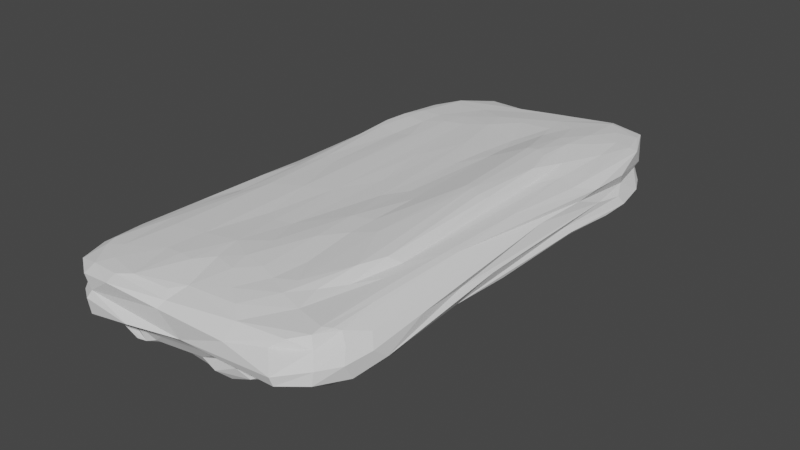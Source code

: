 # Source: CS_floorrock05.blend  (saved by Blender 2.80.75; exported with 4.5.12 LTS)
import bpy
from mathutils import Matrix  # noqa: F401  (used for matrix-valued properties, if any)

bpy.ops.wm.read_factory_settings(use_empty=True)
scene = bpy.context.scene
scene.name = 'Scene'

# ---- collections
col_collection = bpy.data.collections.new('Collection'); scene.collection.children.link(col_collection)

# ---- world
world_world = bpy.data.worlds.new('World'); scene.world = world_world
world_world.use_nodes = True; world_world.node_tree.nodes.clear()
_N = world_world.node_tree.nodes; _L = world_world.node_tree.links
n0 = _N.new('ShaderNodeOutputWorld'); n0.name = 'World Output'; n0.location = (300, 300)
n1 = _N.new('ShaderNodeBackground'); n1.name = 'Background'; n1.location = (10, 300)
n1.inputs[0].default_value = (0.05088, 0.05088, 0.05088, 1.0)
_L.new(n1.outputs[0], n0.inputs[0])
n0.is_active_output = True
world_world.color = (0.05088, 0.05088, 0.05088)
world_world.use_sun_shadow = False
world_world.sun_shadow_jitter_overblur = 0.0

# ---- meshes
me_cube_001 = bpy.data.meshes.new('Cube.001')
me_cube_001.from_pydata([(0.2903, -0.3386, 2.099), (0.4743, 0.2081, 1.681), (0.6833, -0.9169, 1.15), (0.2466, 0.8889, 1.754), (0.2885, -0.4083, 2.087), (0.4503, -0.8913, 1.813), (0.8111, -0.7096, 0.9735), (0.9431, -0.9344, 0.5998), (0.2522, -0.9104, 1.562), (0.09468, -0.8499, 1.867), (0.8528, -0.9295, 0.8006), (0.5191, -0.9491, 1.675), (0.506, -0.8623, 1.838), (0.6286, -0.8467, 1.734), (0.1336, -0.9794, 0.6949), (0.4362, -0.7095, 1.834), (0.8433, -0.9804, 0.7125), (0.2643, -0.8539, 1.718), (0.1173, -0.8848, 1.796), (0.9499, -0.5432, 0.7425), (0.7059, -0.8821, 1.525), (0.436, -0.5323, 1.746), (0.918, -0.3852, 0.9503), (0.8203, -0.3148, 1.061), (0.7357, -0.6017, 1.439), (0.7642, -0.4827, 1.063), (0.4296, -0.9505, 1.601), (0.7315, -0.2173, 1.423), (0.6975, -0.6732, 1.602), (0.3362, -0.9482, 1.404), (-0.05102, -0.9229, 1.672), (0.8934, -0.9755, 0.2401), (1.006, -0.8045, 0.2025), (-0.8137, -0.8835, 0.8872), (-0.9167, -0.7166, 1.223), (-0.2287, -0.9658, 0.7459), (-0.7131, -0.5987, 1.677), (-0.06058, -0.9439, 1.277), (-0.3319, -0.9425, 1.151), (-0.8848, -0.5901, 1.422), (-0.4549, -0.8409, 1.734), (-0.9276, -0.5773, 1.082), (-0.8526, -0.8404, 1.243), (-0.6307, -0.7933, 1.688), (-0.5466, -0.5785, 1.83), (-0.2514, -0.943, 0.9733), (-0.7585, -0.7229, 1.639), (-0.4078, -0.9009, 1.634), (-0.9283, -0.6202, 0.8905), (-0.9614, -0.7093, 0.6907), (-0.9979, 0.4684, 0.8166), (-0.3447, 0.9704, 0.8398), (-0.3085, 0.4194, 1.629), (-0.359, 0.3014, 1.636), (-0.5515, 0.9035, 1.373), (-0.5682, 0.9556, 0.8382), (-0.9381, 0.6371, 0.9931), (-0.3525, 0.9554, 1.054), (-0.5382, 0.8757, 1.483), (-0.4386, -0.5843, 2.013), (-0.4554, 0.2471, 1.547), (-0.515, 0.7726, 1.675), (-0.1081, 0.7234, 1.557), (-0.6219, 0.7662, 1.626), (-0.8745, 0.694, 1.335), (-0.4991, 0.3153, 1.513), (-0.5195, 0.5532, 1.692), (-0.5306, 0.6666, 1.71), (-0.03092, 1.005, 0.669), (0.4181, 0.4794, 1.908), (-1.011, 0.6203, 0.8342), (-0.9435, 0.2756, 0.8617), (-1.061, 0.599, 0.6342), (-0.8261, 0.2577, 1.278), (-0.6965, 0.329, 1.469), (-0.8487, 0.5253, 1.529), (-0.7719, 0.9197, 0.8192), (-0.6276, 0.4481, 1.626), (-0.9372, 0.8197, 0.6149), (-0.9466, 0.5222, 0.9118), (0.4862, 0.3377, 1.758), (-0.8921, 0.7989, 0.9021), (-0.7684, 0.7813, 1.544), (-0.4488, -0.411, 1.956), (-1.049, 0.4836, 0.6898), (-0.006289, 0.9169, 1.284), (0.85, 0.5492, 1.507), (0.2929, 0.4245, 1.925), (0.8719, 0.6477, 1.36), (0.5181, 0.6506, 2.007), (0.4278, 0.9025, 1.86), (0.3183, 0.9454, 1.648), (0.5059, 0.8422, 1.983), (0.8353, 0.3884, 1.409), (0.4344, 0.9669, 1.572), (0.701, 0.5631, 1.921), (0.154, 0.7093, 1.916), (0.6959, 0.9573, 1.075), (0.643, 0.1264, 1.437), (0.752, 0.1299, 1.408), (0.7543, -0.4263, 1.349), (0.6057, 0.8165, 2.033), (0.9001, 0.4371, 1.209), (0.7281, 0.8557, 1.846), (0.2176, 0.9654, 1.407), (-0.04042, 0.4888, 1.932), (0.4316, 0.1889, 1.739), (-0.834, 0.8953, 0.3987), (-0.2052, 0.6153, 1.596), (-0.5749, -0.3352, 1.6), (0.1377, 0.8969, 1.498), (0.12, 0.4116, 2.514), (0.6049, 0.8921, 1.929), (0.6087, 0.6055, 1.979), (0.6067, 0.7162, 2.034), (-0.49, 0.09037, 1.674), (0.6803, 0.6662, 1.996), (0.5784, 0.2286, 1.552), (0.7636, 0.6689, 1.909), (-0.01718, 0.5331, 1.814), (0.9034, 0.6886, 1.149), (0.4863, 1.017, 1.178), (0.2089, 1.021, 0.8549), (0.5381, 1.051, 0.7232), (0.8599, 0.2574, 1.25), (0.7236, 0.8146, 1.957), (-0.2482, 0.6539, 1.601), (0.4086, 0.6595, 1.999), (0.3407, 0.3299, 1.858), (-0.04746, 0.8399, 1.384), (-0.1823, 0.7419, 1.532), (-1.038, 0.5796, 0.2703), (0.6006, 0.9621, 1.458), (-0.7676, 0.6241, 1.652), (0.5491, 0.3895, 1.736), (0.8294, 0.6897, 1.689), (0.5127, 0.5355, 1.914), (0.7765, 0.5608, 1.829), (-0.01226, 0.5904, 1.759), (0.3873, 0.7376, 2.0), (-1.013, 0.2773, 0.6489), (-1.015, 0.7339, 0.6065), (0.0885, 0.9492, 1.263), (-0.5507, -0.8449, 1.613), (0.2988, -0.1567, 2.453), (0.1798, -0.3965, 2.149), (0.3817, -0.4218, 1.85), (-0.2267, -0.3025, 2.25), (-0.04323, -0.3627, 2.263), (0.6703, 0.9123, 1.672), (-0.6516, -0.384, 1.548), (0.03878, -0.2392, 2.463), (-0.04828, -0.7732, 2.027), (0.8775, 0.2152, 0.9865), (0.2335, -0.6757, 1.892), (-0.3581, -0.4953, 2.083), (0.4664, 0.02327, 1.748), (-0.8152, -0.5863, 1.559), (-0.403, -0.9262, 1.51), (-0.8883, -0.4081, 1.117), (-0.1622, -0.8304, 2.015), (-0.2072, -0.897, 1.908), (-0.6581, -0.2239, 1.455), (-0.5099, -0.08393, 1.722), (-0.2551, -0.5565, 2.116), (-0.8965, -0.7955, 0.9479), (-0.1525, 0.8019, 1.451), (-0.6777, 0.9319, 1.219), (-1.036, -0.8504, 0.546), (-0.9197, 0.713, 0.9859), (0.06777, -0.7395, 2.045), (-0.6717, -0.0564, 1.415), (0.4574, 0.3972, 1.802), (0.7398, 0.8969, 1.351), (-0.8021, -0.3073, 1.387), (0.1088, 0.5139, 1.957), (-0.8545, -0.3428, 1.308), (-0.7552, 0.9161, 0.909), (-0.2555, -0.7017, 2.077), (0.6616, -0.9367, 1.491), (0.5339, -0.7341, 1.809), (-0.7358, -0.8302, 1.435), (-0.04682, -0.8603, 1.936), (-0.5276, -0.7289, 1.796), (0.7132, -1.013, -0.1895), (0.3166, -0.7855, 1.808), (0.7452, -1.018, 0.7655), (0.7519, -0.8253, 1.098), (-0.582, -0.9453, 0.9227), (1.001, -0.7693, 0.6441), (0.5004, -0.2437, 1.703), (-0.1644, -0.948, 1.559), (0.05465, -0.527, 2.131), (0.5377, -0.891, 1.815), (0.6985, -0.9442, 1.011), (0.1792, 0.4713, 2.059), (-0.004704, -0.9938, 0.456), (0.5965, -0.4183, 1.578), (0.2654, -0.5532, 1.902), (-0.4177, 0.2029, 1.703), (-0.4853, 1.001, 0.6193), (1.018, 0.4027, 0.1806), (0.5539, 0.9457, 1.747), (-0.1299, -0.3823, 2.233), (0.7207, 0.4395, 1.676), (1.01, 0.5702, 0.698), (1.019, 0.7479, 0.114), (0.9282, -0.09775, 0.8622), (0.8342, 0.8646, 0.9933), (0.9646, -0.06715, 0.6203), (0.9623, 0.8689, 0.2031), (0.6728, 1.017, 0.7341), (0.9458, 0.579, 1.038), (1.006, -0.1169, 0.4572), (0.4287, -0.3018, 1.904), (-0.2818, 0.1993, 2.304), (1.004, 0.4329, 0.06182), (0.2561, 1.005, 0.2031), (0.2699, 0.4105, 1.979), (-0.325, 1.005, 0.003641), (1.005, -0.2589, 0.3809), (0.8062, 0.7744, 1.613), (0.9294, 0.8331, 0.6355), (-0.05176, 0.9966, -0.7645), (-0.7992, 0.9034, 0.00272), (-0.4139, 0.7432, 1.693), (1.002, 0.2133, 0.5118), (0.8436, 0.7868, 1.284), (0.29, 0.295, 2.454), (-0.2346, 0.4125, 1.741), (0.8193, 0.9363, 0.6548), (0.6749, 1.031, 0.265), (0.7847, 1.012, 0.2123), (1.036, 0.6997, 0.378), (-0.4143, -0.1788, 2.019), (0.07181, 0.7782, 1.649), (0.2216, 0.3693, 2.496), (-0.3037, 0.5019, 1.61), (-0.3033, 0.3384, 1.717), (-0.5838, -0.005109, 1.501), (0.4928, 0.7601, 2.026), (0.6888, -0.04449, 1.419), (-0.2477, -0.3496, 2.22), (0.2195, 0.1452, 2.798), (0.2607, 0.03605, 2.714), (0.2864, -0.2875, 2.152), (0.2477, 0.4962, 1.951), (-0.583, 0.1458, 1.442), (-0.144, -0.5806, 2.109), (-0.3675, -0.3792, 2.119), (0.0778, -0.6234, 2.09), (-0.2118, 0.1818, 2.519), (0.7698, 0.9829, -0.297), (0.3132, 0.09436, 2.67), (0.3334, 0.304, 1.9), (-0.04766, 0.4112, 2.392), (0.2204, 1.015, -0.2266), (0.8444, 0.01833, 1.363), (0.3374, -0.6093, 1.843), (-0.1987, 0.26, 2.502), (1.035, -0.6186, 0.6256), (0.06552, -0.4079, 2.227), (0.3879, -0.2085, 2.02), (-0.9128, -0.9231, 0.6502), (-0.1758, 0.5659, 1.615), (0.8511, -0.0687, 1.279), (-0.3756, 0.4269, 1.595), (0.5825, 1.047, -0.2238), (-0.1465, 0.3473, 2.427), (0.7699, 0.9969, -0.5935), (0.6079, 0.02096, 1.456), (0.1531, 0.3054, 2.786), (0.1726, -0.5764, 2.019), (0.4055, 0.1404, 1.942), (-0.2694, -0.4343, 2.212), (0.2145, 0.4707, 1.989), (-0.1438, 0.5334, 1.651), (0.3868, 0.07987, 2.312), (0.9438, 0.7317, 0.9011), (0.1782, 0.5288, 1.937), (-1.029, 0.2711, 0.522), (-1.003, -0.3545, 0.5258), (0.4427, -0.09818, 1.93), (0.7377, -0.3419, 1.417), (0.2866, 0.2269, 2.654), (0.3498, 0.5449, 1.997), (0.7732, 0.7787, 1.893), (0.0246, -0.4618, 2.188), (0.3892, -1.027, 0.4621), (-0.4872, -0.9035, 1.332), (0.2328, 0.2823, 2.735), (-0.1641, -0.4656, 2.231), (-0.1955, -0.1448, 2.409), (-0.6075, -0.6602, 1.77), (-0.03523, 0.3486, 2.643), (-0.8736, 0.1017, 0.9827), (0.2667, 0.1536, 2.767), (0.7845, -0.1022, 1.405), (-0.847, -0.7325, 1.401), (0.2611, -0.8055, 1.793), (-0.8211, 0.3536, 1.393), (0.4285, 0.5878, 1.97), (-0.296, -0.8436, 1.957), (-0.9011, -0.6336, 1.298), (-0.9522, -0.2986, 0.7688), (-0.2644, -0.09283, 2.378), (-0.6546, 0.1457, 1.388), (-0.4948, -0.9549, 0.8946), (0.1787, -0.5009, 2.125), (-0.3263, -0.03869, 2.292), (-0.813, 0.6984, 1.592), (0.8225, 0.6084, 1.74), (-0.7264, 0.8663, 1.414), (-0.7806, 0.5207, 1.617), (0.2425, -0.9648, 0.9947), (0.3009, -0.0146, 2.647), (-0.3491, 0.07663, 2.235), (0.3745, -0.0624, 2.362), (0.737, -0.9897, 0.8807), (0.4337, -0.4456, 1.748), (-0.8331, 0.1306, 1.257), (0.3824, 0.7966, 1.983), (0.9605, 0.169, 0.812), (0.6066, -0.9189, 1.712), (0.8028, 0.4853, 1.61), (0.6103, 0.4697, 1.825), (-0.1814, 0.0199, 2.512), (-0.4072, 0.8308, 1.62), (-0.8292, -0.07867, 1.327), (-0.05871, -0.6192, 2.072), (-0.6998, -0.7034, 1.71), (0.5504, -0.3323, 1.615), (0.8176, 0.2601, 1.38), (0.5309, 0.08456, 1.531), (0.3939, 0.324, 1.817), (0.8458, 0.1119, 1.343), (-0.401, 0.9105, 1.389), (0.346, -0.736, 1.837), (0.6785, 0.8383, 1.99), (0.1426, -0.007464, 2.665), (0.8065, -0.1932, 1.354), (-0.6808, -0.9116, 1.243), (0.5933, -0.1573, 1.505), (0.6757, -0.2805, 1.464), (-0.04962, 0.7027, 1.62), (0.5014, -0.9533, 1.024), (-0.4593, 0.6274, 1.71), (0.1381, 0.3514, 2.712), (-0.1713, 0.8953, 1.285), (-0.7947, -1.024, 0.3399), (0.7807, -0.8733, 0.9517), (0.1976, -0.7502, 1.882), (-0.08604, 0.2322, 2.697), (0.6772, -0.5186, 1.559), (0.1248, -0.2385, 2.466), (-0.369, -0.6147, 2.074), (-0.7667, 0.2334, 1.358), (0.02032, 0.3042, 2.753), (-0.1398, 0.9441, 1.113), (-0.3401, -0.2574, 2.143), (-0.5694, -0.5467, 1.772), (0.8467, -0.06404, 0.9929), (-0.778, 0.1033, 1.338), (0.0777, 0.5586, 1.864), (0.2197, 0.2265, 2.804), (-0.07085, -0.1067, -1.199), (-0.6396, -0.8242, -1.004), (-0.3467, -0.6237, -1.222), (0.9411, -0.9178, -0.2569), (-0.9336, -0.8196, -0.7756), (-0.08075, 0.971, -0.8798), (0.9546, -0.1403, -0.8553), (0.9966, -0.4181, -0.8029), (0.8517, -0.6041, -1.06), (-0.7901, -1.034, -0.01921), (-0.865, -0.3303, -0.9932), (-0.2479, -0.9249, 1.82), (0.1175, 0.2605, 2.817), (-1.007, -0.1204, 0.6476), (-0.9396, 0.3546, -0.8381), (-1.041, -0.8804, -0.05994), (-0.1838, -0.8565, -1.098), (-0.8115, 0.3939, -0.9744), (-0.3112, -0.7521, -1.171), (-0.8809, 0.02599, -0.9553), (-0.3194, -0.907, -1.006), (-0.5769, 0.04215, -1.588), (-0.7769, -0.2315, -1.013), (-0.6952, -0.6435, -1.068), (-0.4609, -0.7266, -1.216), (-0.7869, -0.5466, -0.9988), (-0.8557, -0.5919, -0.9806), (-0.4857, 0.6607, -1.286), (0.872, -0.007965, -0.9364), (0.8587, 0.2655, -1.023), (0.6287, 0.05316, -1.097), (0.3053, 0.6246, -1.17), (0.03958, 0.2132, 2.784), (0.09881, -0.003184, -1.163), (0.1973, -0.6416, -1.258), (-0.1634, -0.3131, -1.355), (-0.8437, 0.3154, 1.027), (0.1964, 0.2602, -1.184), (-0.2638, 0.3685, -1.26), (-0.6602, 0.01664, -1.543), (0.002302, -0.5851, -1.298), (-0.3179, -0.4143, -1.35), (0.1419, -0.7488, -1.211), (-0.004534, -0.7044, -1.29), (0.6013, 0.5715, -1.153), (-0.4703, 1.02, -0.7335), (-0.7042, 0.8722, -1.032), (-0.9218, 0.7635, -0.999), (-0.2294, 0.8672, -1.046), (-0.2493, 0.4775, -1.175), (-0.3242, -0.3032, -1.378), (-0.5998, -0.7278, -1.138), (-0.6409, -0.5784, -1.369), (-0.8658, -0.8611, -0.9875), (-0.4744, -0.7981, -1.139), (-0.4696, -0.3764, -1.443), (-0.8687, -0.9014, -0.9269), (-0.1834, -0.4954, -1.36), (-0.188, -0.02871, -1.218), (0.0397, 0.4416, -1.221), (-0.1367, 0.2603, -1.208), (0.4692, -0.6515, -1.185), (0.4094, 0.7131, -1.113), (0.7446, -1.025, 0.1136), (0.5288, -0.984, -1.014), (1.004, -0.6964, -0.2268), (-0.8993, -0.6618, -0.9108), (-0.9039, -0.8207, 0.8001), (0.753, -0.9715, -0.9975), (-0.6792, -0.9723, -0.4781), (-0.7632, -0.9454, -0.8008), (-0.983, -0.838, -0.3962), (-1.004, -0.7387, -0.4664), (-1.025, -0.1818, 0.1096), (0.9957, -0.3528, -0.1791), (-0.9544, -0.9519, -0.08737), (-0.4163, -0.9571, -0.8263), (0.06996, -0.9038, -0.9652), (0.8155, -0.3299, -1.041), (-0.0465, -0.7819, -1.232), (-0.896, -0.9159, -0.501), (-1.069, -0.722, 0.3998), (-0.9115, -0.2793, -0.9282), (0.469, -0.1896, -1.186), (-1.066, -0.7771, -0.09242), (-1.0, 0.1122, -0.4903), (-0.9408, -0.9573, 0.4185), (-1.01, -0.3392, -0.03187), (0.8933, -0.8664, -1.038), (-0.3928, -1.005, -0.306), (-1.045, -0.5429, -0.1756), (1.005, 0.8163, -0.3435), (0.758, -1.014, -0.7771), (0.8727, -0.5658, 0.9209), (1.029, -0.6325, 0.0329), (0.9435, -0.9476, -0.7594), (0.1391, -1.002, -0.4615), (0.8115, -0.0014, -1.038), (0.2474, -0.8078, -1.21), (0.7265, -0.6557, -1.155), (0.5195, -1.025, -0.8688), (0.1539, -0.9458, -0.9119), (0.1066, -0.9782, -0.7125), (0.3541, -0.4152, -1.152), (1.006, -0.8365, -0.8075), (1.002, -0.684, -0.8565), (0.3598, -0.7967, -1.21), (0.6862, -0.9206, -1.074), (0.9938, 0.06831, -0.6615), (0.4997, -0.7906, -1.159), (0.7814, -0.8483, -1.092), (0.9285, -0.8213, -1.038), (0.9225, -0.5296, -0.9522), (0.8497, -0.2892, -0.9415), (1.023, -0.117, 0.2417), (-0.7599, -0.4461, -1.03), (0.1024, -0.4457, -1.202), (0.4231, -0.9592, -1.067), (-0.5165, 0.05091, -1.573), (0.615, -0.7458, 1.761), (0.7728, 0.5858, -1.159), (-0.7067, -0.4795, -1.345), (-0.3141, -0.1, -1.343), (-0.5261, 0.4795, -1.488), (0.9951, 0.3461, 0.8457), (-0.1816, -0.7232, -1.252), (-0.912, -0.8427, -0.9366), (0.2438, -0.4536, -1.19), (0.137, 0.6638, -1.199), (-0.8047, 0.7783, -1.033), (0.2643, -0.1549, -1.181), (-0.8443, 0.6086, 1.571), (-0.3241, 0.6815, -1.172), (-0.8049, 0.445, 1.537), (-1.027, 0.6127, -0.4884), (0.03304, 0.8067, 1.499), (-0.8331, 0.9361, -0.8579), (-0.8368, 0.8384, 1.282), (-1.004, 0.2413, 0.2723), (0.1741, 0.7808, -1.116), (-1.035, 0.4292, -0.6106), (-0.8647, 0.8736, -0.9772), (-0.2803, 0.7651, -1.114), (-0.835, 0.6383, -1.022), (-0.7327, 0.2524, -1.066), (-0.03502, 0.7636, -1.122), (-0.4085, 0.8112, -1.11), (-0.37, 0.9429, -0.9398), (-0.6097, 0.7545, -1.207), (-0.987, 0.7588, -0.9285), (-0.1885, 0.5786, -1.107), (-0.712, 0.03784, -1.443), (-0.7269, 0.4692, -1.167), (-0.6878, 0.3138, -1.474), (-0.6157, 0.4429, -1.463), (-0.5971, 0.6139, -1.306), (0.9568, 0.4731, -0.7093), (-1.028, 0.4545, 0.04364), (0.166, 0.9944, -0.6532), (-0.7215, 0.6962, -1.156), (-1.016, 0.3318, -0.4704), (-0.5471, 0.9976, -0.8618), (-0.8303, 0.9181, -0.3166), (-0.4469, 0.4746, -1.472), (-0.5748, 0.9614, -0.9703), (-0.8924, 0.8266, 0.03501), (0.9103, 0.679, -0.8651), (0.5998, 0.6702, -1.129), (0.9076, 0.8415, -0.7281), (0.7654, 0.6784, -1.144), (0.8478, 0.6126, -1.129), (0.6443, 0.4171, -1.07), (-0.9367, 0.8239, -0.2037), (-0.1628, 0.419, -1.185), (1.026, -0.2208, -0.05671), (-0.9937, 0.6333, -0.03999), (0.7208, 0.8545, -0.9945), (0.6992, 0.7659, 2.017), (0.7578, 0.09054, -1.07), (0.7251, 0.9058, -0.9384), (0.4275, 0.8439, -0.9788), (0.8868, 0.5229, -1.074), (0.9784, 0.736, -0.6703), (0.4549, 0.6094, -1.185), (0.8265, 0.8062, -0.9501), (0.3323, 0.9459, -0.8868), (0.832, 0.4518, -1.089), (1.029, 0.58, -0.5345), (0.7363, 0.3267, 1.508), (0.4949, 0.4127, -1.177), (0.7094, -0.2311, -1.146), (0.2625, 0.647, 2.018), (0.298, 0.7972, 1.945), (0.5694, 1.03, -0.6658), (0.7624, 0.8517, 1.562), (1.029, 0.7391, -0.2088)], [], [(130, 62, 166), (235, 110, 500), (140, 295, 71), (117, 98, 553), (186, 10, 318), (46, 43, 330), (117, 1, 333), (165, 48, 432), (67, 63, 133), (187, 20, 2), (26, 11, 5), (260, 32, 459), (198, 146, 4), (15, 12, 180), (340, 257, 297), (31, 16, 186), (190, 156, 282), (144, 354, 261), (6, 187, 350), (254, 273, 106), (179, 323, 11), (168, 446, 380), (187, 194, 350), (451, 168, 380), (188, 263, 349), (335, 332, 99), (102, 124, 153), (332, 335, 124), (7, 189, 10), (432, 168, 263), (287, 148, 203), (0, 145, 308), (314, 318, 345), (19, 207, 22), (26, 345, 2), (108, 126, 237), (333, 98, 117), (176, 328, 159), (41, 304, 48), (288, 186, 196), (137, 95, 204), (306, 356, 362), (345, 26, 29), (320, 356, 73), (167, 55, 177), (229, 105, 119), (161, 160, 302), (62, 500, 129), (263, 188, 33), (154, 337, 258), (138, 119, 363), (305, 292, 326), (2, 20, 179), (353, 197, 21), (446, 281, 438), (157, 174, 176), (196, 35, 307), (165, 34, 41), (10, 189, 19), (286, 542, 118), (318, 196, 186), (129, 166, 62), (42, 181, 298), (101, 240, 114), (280, 378, 140), (299, 17, 185), (143, 158, 47), (237, 264, 108), (273, 277, 156), (185, 351, 299), (51, 358, 68), (342, 331, 197), (300, 498, 75), (16, 10, 186), (9, 299, 351), (174, 328, 176), (239, 162, 109), (313, 496, 75), (12, 484, 180), (25, 23, 340), (112, 338, 103), (242, 274, 291), (187, 24, 20), (285, 69, 301), (337, 15, 258), (275, 246, 279), (553, 332, 93), (138, 276, 119), (542, 338, 101), (126, 346, 237), (183, 355, 59), (100, 353, 28), (348, 327, 166), (8, 26, 17), (202, 132, 94), (146, 319, 214), (67, 346, 225), (71, 295, 401), (182, 170, 152), (8, 18, 30), (214, 4, 146), (160, 182, 152), (49, 168, 432), (334, 128, 106), (160, 161, 182), (183, 59, 44), (66, 313, 77), (172, 136, 69), (194, 318, 350), (72, 503, 280), (167, 312, 54), (239, 171, 162), (74, 498, 300), (89, 127, 301), (63, 67, 61), (263, 168, 451), (80, 117, 134), (26, 8, 29), (234, 359, 309), (198, 308, 272), (3, 235, 96), (303, 298, 39), (193, 13, 484), (173, 227, 208), (553, 134, 117), (118, 311, 135), (17, 299, 18), (77, 313, 498), (83, 360, 44), (21, 197, 319), (18, 376, 30), (246, 556, 279), (542, 116, 118), (247, 171, 239), (458, 22, 23), (179, 11, 26), (47, 43, 143), (60, 247, 115), (277, 282, 156), (272, 154, 198), (94, 132, 121), (331, 319, 197), (148, 287, 261), (5, 337, 185), (83, 59, 155), (141, 530, 540), (75, 498, 313), (52, 229, 276), (318, 194, 345), (319, 331, 190), (249, 274, 359), (193, 11, 323), (100, 25, 340), (161, 376, 182), (106, 156, 333), (136, 89, 301), (312, 82, 58), (41, 48, 165), (289, 188, 38), (154, 170, 351), (47, 158, 376), (2, 179, 26), (154, 351, 337), (20, 24, 28), (72, 141, 131), (303, 34, 298), (190, 282, 214), (2, 194, 187), (203, 291, 287), (1, 80, 334), (342, 197, 343), (45, 191, 38), (28, 24, 100), (557, 3, 96), (355, 302, 178), (283, 343, 353), (266, 346, 66), (198, 258, 319), (530, 78, 107), (65, 356, 306), (336, 348, 57), (20, 323, 179), (23, 265, 340), (119, 175, 363), (42, 34, 165), (20, 28, 13), (159, 303, 39), (181, 341, 43), (307, 188, 349), (245, 145, 0), (260, 189, 32), (401, 75, 64), (5, 12, 337), (428, 31, 186), (248, 291, 164), (144, 245, 262), (45, 38, 307), (239, 115, 247), (281, 446, 168), (32, 189, 7), (168, 49, 281), (31, 7, 16), (37, 314, 29), (502, 177, 81), (274, 155, 164), (34, 42, 298), (265, 257, 340), (102, 86, 93), (299, 9, 18), (170, 182, 9), (143, 289, 158), (314, 14, 318), (45, 37, 191), (33, 341, 42), (100, 24, 25), (263, 451, 349), (327, 336, 58), (136, 301, 69), (234, 163, 83), (69, 285, 334), (96, 344, 138), (323, 13, 193), (17, 26, 5), (341, 181, 42), (37, 35, 314), (127, 139, 556), (343, 197, 353), (249, 83, 155), (195, 175, 111), (123, 121, 211), (67, 133, 66), (266, 52, 237), (66, 346, 67), (163, 115, 239), (324, 311, 137), (282, 277, 317), (307, 35, 45), (239, 109, 163), (334, 172, 69), (293, 330, 183), (279, 556, 363), (178, 152, 329), (287, 145, 261), (50, 70, 84), (41, 159, 304), (18, 182, 376), (276, 344, 264), (46, 181, 43), (134, 136, 172), (61, 327, 58), (358, 348, 85), (242, 203, 147), (148, 292, 147), (128, 87, 254), (139, 240, 321), (191, 30, 376), (8, 37, 29), (162, 150, 109), (152, 250, 329), (158, 289, 38), (80, 134, 172), (89, 136, 113), (40, 183, 43), (321, 90, 557), (44, 360, 293), (304, 140, 378), (200, 76, 55), (193, 12, 5), (302, 376, 161), (142, 110, 104), (276, 264, 52), (3, 90, 91), (106, 333, 1), (190, 342, 333), (125, 286, 103), (83, 163, 109), (149, 112, 103), (92, 90, 321), (330, 157, 46), (214, 282, 262), (112, 202, 90), (30, 37, 8), (51, 57, 358), (341, 289, 143), (48, 49, 432), (36, 157, 330), (106, 273, 156), (46, 298, 181), (327, 130, 166), (278, 208, 227), (49, 48, 281), (150, 360, 109), (133, 496, 313), (50, 71, 401), (169, 64, 502), (167, 177, 502), (147, 292, 305), (172, 334, 80), (356, 65, 74), (76, 81, 177), (175, 195, 275), (128, 334, 87), (313, 66, 133), (336, 57, 54), (192, 145, 287), (55, 76, 177), (238, 53, 199), (262, 245, 0), (225, 130, 327), (136, 325, 113), (401, 79, 50), (81, 78, 70), (60, 65, 247), (498, 74, 77), (280, 140, 84), (75, 401, 300), (70, 50, 79), (353, 484, 28), (329, 248, 178), (308, 145, 192), (91, 104, 3), (110, 142, 85), (107, 224, 530), (74, 300, 356), (295, 320, 73), (4, 308, 198), (82, 310, 63), (62, 108, 264), (103, 338, 125), (110, 85, 500), (57, 55, 167), (200, 55, 51), (64, 56, 401), (54, 58, 336), (266, 237, 346), (148, 147, 203), (169, 70, 56), (140, 71, 50), (78, 530, 141), (84, 72, 280), (169, 56, 64), (77, 65, 266), (51, 55, 57), (74, 65, 77), (358, 57, 348), (141, 72, 70), (250, 308, 192), (199, 53, 60), (167, 54, 57), (262, 317, 144), (7, 10, 16), (295, 140, 304), (35, 196, 14), (312, 167, 502), (13, 323, 20), (344, 276, 138), (185, 337, 351), (64, 496, 310), (154, 258, 198), (164, 355, 178), (63, 310, 133), (193, 5, 11), (24, 187, 25), (432, 33, 165), (502, 64, 310), (300, 401, 73), (285, 556, 246), (242, 291, 203), (242, 147, 359), (341, 143, 43), (249, 155, 274), (275, 87, 246), (342, 190, 331), (458, 25, 6), (353, 21, 484), (127, 89, 240), (40, 43, 47), (182, 18, 9), (42, 165, 33), (60, 52, 65), (319, 190, 214), (318, 10, 350), (65, 306, 247), (196, 318, 14), (170, 272, 250), (325, 134, 204), (160, 152, 178), (302, 40, 376), (148, 261, 151), (355, 183, 302), (191, 158, 38), (458, 23, 25), (171, 247, 306), (169, 81, 70), (302, 160, 178), (157, 36, 150), (37, 45, 35), (48, 304, 281), (333, 270, 98), (293, 36, 330), (261, 354, 151), (187, 6, 25), (337, 12, 15), (4, 0, 308), (224, 107, 200), (191, 37, 30), (83, 44, 59), (285, 301, 127), (27, 343, 283), (340, 27, 283), (99, 257, 335), (180, 21, 15), (262, 0, 4), (146, 198, 319), (265, 23, 361), (142, 358, 85), (484, 21, 180), (159, 328, 320), (46, 39, 298), (61, 225, 327), (356, 320, 362), (289, 341, 188), (164, 178, 248), (432, 263, 33), (95, 113, 325), (1, 117, 80), (1, 334, 106), (126, 225, 346), (119, 276, 229), (85, 129, 500), (15, 21, 258), (302, 183, 40), (96, 556, 557), (29, 314, 345), (150, 174, 157), (332, 124, 93), (158, 191, 376), (183, 330, 43), (35, 14, 314), (262, 4, 214), (359, 234, 249), (159, 39, 176), (132, 149, 173), (351, 170, 9), (170, 154, 272), (355, 155, 59), (107, 76, 200), (285, 87, 334), (60, 53, 52), (152, 170, 250), (39, 46, 157), (248, 329, 192), (200, 51, 68), (292, 148, 151), (309, 359, 305), (484, 12, 193), (10, 19, 458), (484, 13, 28), (5, 185, 17), (341, 33, 188), (62, 130, 108), (36, 293, 360), (376, 40, 47), (258, 21, 319), (38, 188, 307), (144, 261, 145), (360, 150, 36), (242, 359, 274), (291, 248, 192), (291, 192, 287), (553, 99, 332), (60, 115, 199), (110, 3, 104), (150, 162, 174), (140, 50, 84), (321, 557, 556), (132, 97, 121), (235, 500, 344), (300, 73, 356), (324, 137, 204), (503, 72, 131), (133, 310, 496), (89, 114, 240), (86, 135, 311), (553, 204, 134), (212, 88, 102), (502, 81, 169), (254, 87, 218), (338, 542, 125), (82, 502, 310), (134, 325, 136), (100, 283, 353), (92, 101, 112), (348, 336, 327), (18, 8, 17), (84, 70, 72), (222, 208, 278), (89, 113, 114), (240, 101, 92), (238, 229, 52), (324, 204, 553), (114, 113, 116), (559, 173, 149), (311, 324, 86), (121, 122, 104), (130, 225, 126), (105, 175, 119), (126, 108, 130), (124, 102, 93), (255, 105, 229), (132, 202, 149), (86, 324, 93), (237, 52, 264), (502, 82, 312), (559, 103, 221), (65, 52, 266), (344, 96, 235), (221, 88, 227), (221, 103, 286), (274, 164, 291), (363, 556, 96), (122, 68, 142), (254, 106, 128), (116, 95, 118), (112, 149, 202), (211, 121, 97), (142, 68, 358), (164, 155, 355), (79, 56, 70), (2, 345, 194), (141, 70, 78), (82, 63, 58), (95, 137, 118), (235, 3, 110), (118, 137, 311), (78, 81, 76), (286, 125, 542), (85, 348, 129), (94, 104, 91), (97, 132, 173), (112, 101, 338), (348, 166, 129), (99, 553, 98), (362, 171, 306), (500, 62, 344), (76, 107, 78), (98, 270, 241), (88, 221, 135), (200, 219, 224), (94, 90, 202), (221, 227, 559), (120, 227, 88), (135, 221, 286), (64, 75, 496), (90, 94, 91), (173, 208, 97), (362, 162, 171), (95, 116, 113), (559, 227, 173), (83, 109, 360), (63, 61, 58), (264, 344, 62), (3, 557, 90), (316, 163, 234), (94, 121, 104), (90, 92, 112), (135, 286, 118), (122, 142, 104), (316, 115, 163), (86, 88, 135), (93, 324, 553), (559, 149, 103), (325, 204, 95), (102, 88, 86), (317, 262, 282), (56, 79, 401), (456, 269, 252), (552, 216, 539), (19, 22, 458), (278, 120, 212), (489, 322, 226), (489, 102, 153), (290, 364, 296), (267, 256, 231), (218, 87, 275), (252, 269, 267), (256, 558, 523), (192, 329, 250), (275, 228, 218), (199, 115, 215), (228, 275, 236), (220, 260, 459), (23, 22, 207), (260, 213, 209), (317, 277, 253), (539, 216, 479), (220, 479, 201), (260, 209, 19), (560, 216, 552), (190, 333, 156), (19, 189, 260), (527, 224, 410), (558, 256, 267), (374, 454, 196), (350, 10, 6), (223, 256, 523), (265, 335, 257), (347, 195, 111), (307, 349, 196), (288, 428, 186), (196, 454, 461), (124, 361, 153), (196, 349, 374), (208, 230, 97), (201, 226, 213), (123, 231, 217), (322, 209, 226), (285, 246, 87), (206, 233, 216), (58, 54, 312), (243, 364, 377), (207, 209, 322), (210, 230, 222), (120, 88, 212), (216, 233, 201), (230, 232, 211), (205, 201, 233), (206, 216, 560), (122, 121, 123), (363, 96, 138), (201, 489, 226), (266, 66, 77), (219, 217, 256), (278, 205, 233), (207, 19, 209), (256, 217, 231), (123, 217, 122), (230, 211, 97), (230, 208, 222), (267, 231, 232), (226, 209, 213), (231, 211, 232), (223, 219, 256), (217, 219, 68), (205, 278, 212), (68, 122, 217), (233, 210, 222), (127, 556, 285), (456, 252, 232), (210, 456, 232), (489, 205, 212), (233, 222, 278), (199, 215, 238), (233, 206, 210), (219, 200, 68), (124, 335, 361), (201, 213, 220), (479, 216, 201), (489, 212, 102), (241, 99, 98), (229, 268, 255), (231, 123, 211), (224, 219, 410), (456, 210, 206), (260, 220, 213), (340, 283, 100), (238, 52, 53), (230, 210, 232), (10, 458, 6), (489, 201, 205), (558, 267, 269), (271, 364, 290), (273, 218, 228), (278, 227, 120), (267, 232, 252), (322, 489, 153), (410, 219, 223), (272, 308, 250), (23, 207, 361), (269, 456, 533), (238, 268, 229), (175, 279, 363), (275, 279, 175), (254, 218, 273), (357, 397, 377), (111, 175, 255), (259, 268, 238), (234, 83, 249), (296, 284, 290), (359, 147, 305), (271, 377, 364), (277, 273, 228), (234, 309, 316), (290, 347, 271), (268, 294, 255), (347, 357, 271), (357, 377, 271), (352, 397, 357), (326, 251, 305), (309, 305, 251), (236, 347, 290), (255, 175, 105), (296, 244, 315), (438, 281, 503), (343, 241, 270), (144, 317, 315), (225, 61, 67), (270, 342, 343), (41, 34, 303), (151, 339, 397), (253, 296, 315), (296, 364, 243), (241, 297, 99), (378, 281, 304), (265, 361, 335), (296, 243, 244), (401, 295, 73), (342, 270, 333), (257, 99, 297), (251, 215, 316), (195, 347, 236), (309, 251, 316), (352, 259, 251), (255, 294, 111), (183, 44, 293), (101, 114, 542), (236, 290, 228), (114, 116, 542), (321, 556, 139), (139, 127, 240), (243, 377, 397), (251, 326, 352), (295, 304, 159), (347, 111, 294), (240, 92, 321), (259, 238, 215), (292, 151, 397), (284, 228, 290), (243, 339, 244), (315, 317, 253), (284, 277, 228), (236, 275, 195), (215, 251, 259), (292, 397, 326), (352, 294, 259), (294, 268, 259), (295, 159, 320), (159, 41, 303), (241, 27, 297), (397, 339, 243), (245, 144, 145), (253, 277, 284), (162, 362, 174), (27, 241, 343), (244, 354, 315), (157, 176, 39), (294, 352, 357), (151, 354, 339), (316, 215, 115), (27, 340, 297), (281, 280, 503), (284, 296, 253), (281, 378, 280), (294, 357, 347), (467, 454, 441), (369, 445, 436), (509, 480, 387), (375, 480, 390), (386, 483, 420), (408, 422, 405), (487, 400, 415), (405, 481, 399), (448, 554, 395), (481, 400, 365), (375, 391, 447), (385, 366, 419), (490, 444, 381), (366, 416, 419), (418, 391, 390), (487, 415, 483), (516, 404, 486), (389, 383, 419), (381, 419, 383), (400, 487, 423), (366, 418, 390), (398, 365, 424), (386, 486, 404), (483, 415, 420), (388, 366, 390), (419, 417, 389), (367, 389, 406), (405, 399, 408), (408, 399, 407), (419, 416, 417), (417, 486, 386), (367, 422, 490), (383, 367, 490), (399, 463, 407), (423, 365, 400), (369, 431, 491), (495, 396, 548), (491, 421, 369), (366, 421, 418), (538, 424, 425), (407, 444, 408), (403, 425, 423), (400, 481, 405), (528, 483, 386), (354, 144, 315), (404, 516, 518), (422, 367, 406), (328, 174, 362), (184, 428, 288), (435, 445, 421), (423, 487, 403), (390, 480, 388), (446, 449, 380), (320, 328, 362), (425, 403, 538), (406, 415, 400), (416, 388, 417), (416, 366, 388), (389, 367, 383), (431, 369, 447), (452, 438, 522), (449, 455, 437), (446, 455, 449), (437, 369, 436), (528, 386, 488), (322, 361, 207), (473, 539, 439), (468, 495, 448), (365, 425, 424), (441, 421, 366), (420, 415, 406), (514, 506, 412), (441, 366, 385), (486, 417, 388), (481, 398, 495), (543, 555, 395), (380, 449, 436), (445, 440, 436), (448, 548, 554), (454, 434, 435), (454, 374, 434), (387, 480, 375), (420, 389, 417), (418, 491, 431), (391, 375, 390), (488, 386, 518), (400, 422, 406), (495, 402, 396), (440, 374, 349), (400, 405, 422), (425, 365, 423), (448, 495, 548), (445, 435, 434), (492, 481, 495), (555, 448, 395), (402, 424, 493), (398, 424, 402), (442, 444, 407), (441, 435, 421), (369, 437, 447), (421, 445, 369), (408, 490, 422), (406, 389, 420), (385, 419, 381), (383, 490, 381), (493, 396, 402), (398, 402, 495), (434, 374, 445), (437, 436, 449), (386, 404, 518), (397, 352, 326), (153, 361, 322), (451, 440, 349), (465, 184, 461), (184, 196, 461), (374, 440, 445), (184, 288, 196), (452, 446, 438), (436, 440, 380), (391, 431, 447), (398, 481, 365), (452, 455, 446), (437, 455, 450), (442, 385, 381), (418, 421, 491), (492, 399, 481), (420, 417, 386), (440, 451, 380), (480, 486, 388), (457, 184, 465), (480, 516, 486), (354, 244, 339), (391, 418, 431), (516, 480, 509), (442, 441, 385), (454, 435, 441), (490, 408, 444), (519, 518, 520), (368, 184, 460), (413, 507, 511), (550, 523, 558), (382, 387, 384), (412, 379, 514), (514, 379, 505), (497, 528, 392), (447, 525, 505), (438, 503, 522), (495, 468, 492), (522, 131, 540), (475, 472, 474), (522, 503, 131), (411, 494, 506), (372, 473, 439), (410, 370, 526), (384, 387, 375), (399, 492, 426), (368, 7, 31), (31, 184, 368), (477, 470, 476), (540, 499, 525), (467, 461, 454), (31, 428, 184), (460, 184, 457), (430, 469, 372), (459, 430, 439), (384, 375, 447), (471, 399, 426), (220, 539, 479), (539, 459, 439), (482, 472, 429), (453, 460, 433), (460, 457, 433), (475, 476, 453), (399, 471, 463), (372, 439, 430), (538, 493, 424), (442, 463, 482), (414, 538, 403), (382, 384, 379), (443, 478, 477), (529, 411, 506), (394, 462, 543), (527, 410, 501), (482, 466, 442), (539, 220, 459), (433, 429, 472), (392, 513, 511), (521, 473, 393), (469, 368, 460), (426, 448, 555), (393, 473, 371), (407, 463, 442), (482, 429, 466), (462, 443, 555), (464, 474, 426), (492, 468, 426), (509, 508, 517), (475, 373, 476), (494, 508, 412), (508, 524, 517), (523, 550, 370), (540, 537, 499), (474, 464, 475), (528, 487, 483), (545, 541, 532), (525, 522, 540), (467, 465, 461), (522, 450, 452), (513, 411, 529), (513, 494, 411), (392, 528, 488), (384, 505, 379), (529, 413, 511), (497, 515, 414), (370, 550, 545), (493, 538, 515), (269, 544, 558), (541, 545, 544), (412, 506, 494), (466, 429, 467), (370, 410, 223), (368, 32, 7), (469, 460, 453), (525, 447, 450), (372, 469, 470), (466, 467, 442), (372, 470, 477), (429, 433, 465), (437, 450, 447), (455, 452, 450), (447, 505, 384), (476, 469, 453), (430, 368, 469), (430, 32, 368), (371, 372, 478), (457, 465, 433), (501, 529, 506), (527, 501, 537), (370, 504, 413), (518, 516, 517), (518, 519, 488), (471, 482, 463), (514, 505, 499), (528, 497, 414), (478, 372, 477), (512, 370, 413), (526, 512, 529), (521, 394, 546), (413, 504, 510), (524, 494, 513), (504, 493, 510), (509, 517, 516), (514, 537, 501), (515, 510, 493), (511, 507, 497), (531, 521, 546), (527, 530, 224), (430, 459, 32), (522, 525, 450), (387, 382, 509), (508, 382, 379), (508, 494, 524), (426, 474, 471), (464, 426, 555), (372, 371, 473), (444, 442, 381), (373, 555, 443), (478, 393, 371), (462, 393, 478), (462, 478, 443), (426, 468, 448), (477, 476, 373), (555, 373, 464), (464, 373, 475), (373, 443, 477), (482, 474, 472), (433, 472, 453), (474, 482, 471), (545, 504, 370), (530, 527, 537), (514, 501, 506), (465, 467, 429), (467, 441, 442), (470, 469, 476), (472, 475, 453), (544, 545, 550), (543, 551, 394), (513, 520, 524), (524, 520, 517), (535, 549, 531), (427, 532, 548), (532, 427, 545), (409, 548, 532), (501, 526, 529), (508, 509, 382), (525, 499, 505), (427, 548, 396), (392, 488, 520), (549, 541, 544), (536, 409, 551), (543, 536, 551), (456, 547, 533), (504, 427, 493), (534, 535, 485), (552, 521, 531), (540, 131, 141), (549, 534, 541), (427, 504, 545), (532, 534, 409), (537, 540, 530), (462, 555, 543), (531, 547, 552), (547, 456, 552), (206, 560, 456), (473, 552, 539), (520, 513, 392), (485, 409, 534), (510, 507, 413), (409, 554, 548), (488, 519, 520), (544, 269, 533), (485, 551, 409), (552, 473, 521), (546, 535, 531), (544, 533, 549), (515, 497, 507), (462, 394, 393), (535, 551, 485), (552, 456, 560), (544, 550, 558), (395, 554, 536), (533, 531, 549), (526, 370, 512), (529, 512, 413), (396, 493, 427), (536, 543, 395), (520, 518, 517), (534, 549, 535), (515, 538, 414), (529, 511, 513), (533, 547, 531), (487, 528, 403), (497, 392, 511), (554, 409, 536), (546, 394, 551), (510, 515, 507), (526, 501, 410), (414, 403, 528), (523, 370, 223), (532, 541, 534), (551, 535, 546), (393, 394, 521), (537, 514, 499), (508, 379, 412)])
_uv = me_cube_001.uv_layers.new(name='UVMap')
_uv.uv.foreach_set('vector', [0.0, 0.0, 0.0, 0.0, 0.0, 0.0, 0.0, 0.0, 0.0, 0.0, 0.0, 0.0, 0.0, 0.0, 0.0, 0.0, 0.0, 0.0, 0.0, 0.0, 0.0, 0.0, 0.0, 0.0, 0.0, 0.0, 0.0, 0.0, 0.0, 0.0, 0.0, 0.0, 0.0, 0.0, 0.0, 0.0, 0.0, 0.0, 0.0, 0.0, 0.0, 0.0, 0.0, 0.0, 0.0, 0.0, 0.0, 0.0, 0.0, 0.0, 0.0, 0.0, 0.0, 0.0, 0.0, 0.0, 0.0, 0.0, 0.0, 0.0, 0.0, 0.0, 0.0, 0.0, 0.0, 0.0, 0.0, 0.0, 0.0, 0.0, 0.0, 0.0, 0.0, 0.0, 0.0, 0.0, 0.0, 0.0, 0.0, 0.0, 0.0, 0.0, 0.0, 0.0, 0.0, 0.0, 0.0, 0.0, 0.0, 0.0, 0.0, 0.0, 0.0, 0.0, 0.0, 0.0, 0.0, 0.0, 0.0, 0.0, 0.0, 0.0, 0.0, 0.0, 0.0, 0.0, 0.0, 0.0, 0.0, 0.0, 0.0, 0.0, 0.0, 0.0, 0.0, 0.0, 0.0, 0.0, 0.0, 0.0, 0.0, 0.0, 0.0, 0.0, 0.0, 0.0, 0.0, 0.0, 0.0, 0.0, 0.0, 0.0, 0.0, 0.0, 0.0, 0.0, 0.0, 0.0, 0.0, 0.0, 0.0, 0.0, 0.0, 0.0, 0.0, 0.0, 0.0, 0.0, 0.0, 0.0, 0.0, 0.0, 0.0, 0.0, 0.0, 0.0, 0.0, 0.0, 0.0, 0.0, 0.0, 0.0, 0.0, 0.0, 0.0, 0.0, 0.0, 0.0, 0.0, 0.0, 0.0, 0.0, 0.0, 0.0, 0.0, 0.0, 0.0, 0.0, 0.0, 0.0, 0.0, 0.0, 0.0, 0.0, 0.0, 0.0, 0.0, 0.0, 0.0, 0.0, 0.0, 0.0, 0.0, 0.0, 0.0, 0.0, 0.0, 0.0, 0.0, 0.0, 0.0, 0.0, 0.0, 0.0, 0.0, 0.0, 0.0, 0.0, 0.0, 0.0, 0.0, 0.0, 0.0, 0.0, 0.0, 0.0, 0.0, 0.0, 0.0, 0.0, 0.0, 0.0, 0.0, 0.0, 0.0, 0.0, 0.0, 0.0, 0.0, 0.0, 0.0, 0.0, 0.0, 0.0, 0.0, 0.0, 0.0, 0.0, 0.0, 0.0, 0.0, 0.0, 0.0, 0.0, 0.0, 0.0, 0.0, 0.0, 0.0, 0.0, 0.0, 0.0, 0.0, 0.0, 0.0, 0.0, 0.0, 0.0, 0.0, 0.0, 0.0, 0.0, 0.0, 0.0, 0.0, 0.0, 0.0, 0.0, 0.0, 0.0, 0.0, 0.0, 0.0, 0.0, 0.0, 0.0, 0.0, 0.0, 0.0, 0.0, 0.0, 0.0, 0.0, 0.0, 0.0, 0.0, 0.0, 0.0, 0.0, 0.0, 0.0, 0.0, 0.0, 0.0, 0.0, 0.0, 0.0, 0.0, 0.0, 0.0, 0.0, 0.0, 0.0, 0.0, 0.0, 0.0, 0.0, 0.0, 0.0, 0.0, 0.0, 0.0, 0.0, 0.0, 0.0, 0.0, 0.0, 0.0, 0.0, 0.0, 0.0, 0.0, 0.0, 0.0, 0.0, 0.0, 0.0, 0.0, 0.0, 0.0, 0.0, 0.0, 0.0, 0.0, 0.0, 0.0, 0.0, 0.0, 0.0, 0.0, 0.0, 0.0, 0.0, 0.0, 0.0, 0.0, 0.0, 0.0, 0.0, 0.0, 0.0, 0.0, 0.0, 0.0, 0.0, 0.0, 0.0, 0.0, 0.0, 0.0, 0.0, 0.0, 0.0, 0.0, 0.0, 0.0, 0.0, 0.0, 0.0, 0.0, 0.0, 0.0, 0.0, 0.0, 0.0, 0.0, 0.0, 0.0, 0.0, 0.0, 0.0, 0.0, 0.0, 0.0, 0.0, 0.0, 0.0, 0.0, 0.0, 0.0, 0.0, 0.0, 0.0, 0.0, 0.0, 0.0, 0.0, 0.0, 0.0, 0.0, 0.0, 0.0, 0.0, 0.0, 0.0, 0.0, 0.0, 0.0, 0.0, 0.0, 0.0, 0.0, 0.0, 0.0, 0.0, 0.0, 0.0, 0.0, 0.0, 0.0, 0.0, 0.0, 0.0, 0.0, 0.0, 0.0, 0.0, 0.0, 0.0, 0.0, 0.0, 0.0, 0.0, 0.0, 0.0, 0.0, 0.0, 0.0, 0.0, 0.0, 0.0, 0.0, 0.0, 0.0, 0.0, 0.0, 0.0, 0.0, 0.0, 0.0, 0.0, 0.0, 0.0, 0.0, 0.0, 0.0, 0.0, 0.0, 0.0, 0.0, 0.0, 0.0, 0.0, 0.0, 0.0, 0.0, 0.0, 0.0, 0.0, 0.0, 0.0, 0.0, 0.0, 0.0, 0.0, 0.0, 0.0, 0.0, 0.0, 0.0, 0.0, 0.0, 0.0, 0.0, 0.0, 0.0, 0.0, 0.0, 0.0, 0.0, 0.0, 0.0, 0.0, 0.0, 0.0, 0.0, 0.0, 0.0, 0.0, 0.0, 0.0, 0.0, 0.0, 0.0, 0.0, 0.0, 0.0, 0.0, 0.0, 0.0, 0.0, 0.0, 0.0, 0.0, 0.0, 0.0, 0.0, 0.0, 0.0, 0.0, 0.0, 0.0, 0.0, 0.0, 0.0, 0.0, 0.0, 0.0, 0.0, 0.0, 0.0, 0.0, 0.0, 0.0, 0.0, 0.0, 0.0, 0.0, 0.0, 0.0, 0.0, 0.0, 0.0, 0.0, 0.0, 0.0, 0.0, 0.0, 0.0, 0.0, 0.0, 0.0, 0.0, 0.0, 0.0, 0.0, 0.0, 0.0, 0.0, 0.0, 0.0, 0.0, 0.0, 0.0, 0.0, 0.0, 0.0, 0.0, 0.0, 0.0, 0.0, 0.0, 0.0, 0.0, 0.0, 0.0, 0.0, 0.0, 0.0, 0.0, 0.0, 0.0, 0.0, 0.0, 0.0, 0.0, 0.0, 0.0, 0.0, 0.0, 0.0, 0.0, 0.0, 0.0, 0.0, 0.0, 0.0, 0.0, 0.0, 0.0, 0.0, 0.0, 0.0, 0.0, 0.0, 0.0, 0.0, 0.0, 0.0, 0.0, 0.0, 0.0, 0.0, 0.0, 0.0, 0.0, 0.0, 0.0, 0.0, 0.0, 0.0, 0.0, 0.0, 0.0, 0.0, 0.0, 0.0, 0.0, 0.0, 0.0, 0.0, 0.0, 0.0, 0.0, 0.0, 0.0, 0.0, 0.0, 0.0, 0.0, 0.0, 0.0, 0.0, 0.0, 0.0, 0.0, 0.0, 0.0, 0.0, 0.0, 0.0, 0.0, 0.0, 0.0, 0.0, 0.0, 0.0, 0.0, 0.0, 0.0, 0.0, 0.0, 0.0, 0.0, 0.0, 0.0, 0.0, 0.0, 0.0, 0.0, 0.0, 0.0, 0.0, 0.0, 0.0, 0.0, 0.0, 0.0, 0.0, 0.0, 0.0, 0.0, 0.0, 0.0, 0.0, 0.0, 0.0, 0.0, 0.0, 0.0, 0.0, 0.0, 0.0, 0.0, 0.0, 0.0, 0.0, 0.0, 0.0, 0.0, 0.0, 0.0, 0.0, 0.0, 0.0, 0.0, 0.0, 0.0, 0.0, 0.0, 0.0, 0.0, 0.0, 0.0, 0.0, 0.0, 0.0, 0.0, 0.0, 0.0, 0.0, 0.0, 0.0, 0.0, 0.0, 0.0, 0.0, 0.0, 0.0, 0.0, 0.0, 0.0, 0.0, 0.0, 0.0, 0.0, 0.0, 0.0, 0.0, 0.0, 0.0, 0.0, 0.0, 0.0, 0.0, 0.0, 0.0, 0.0, 0.0, 0.0, 0.0, 0.0, 0.0, 0.0, 0.0, 0.0, 0.0, 0.0, 0.0, 0.0, 0.0, 0.0, 0.0, 0.0, 0.0, 0.0, 0.0, 0.0, 0.0, 0.0, 0.0, 0.0, 0.0, 0.0, 0.0, 0.0, 0.0, 0.0, 0.0, 0.0, 0.0, 0.0, 0.0, 0.0, 0.0, 0.0, 0.0, 0.0, 0.0, 0.0, 0.0, 0.0, 0.0, 0.0, 0.0, 0.0, 0.0, 0.0, 0.0, 0.0, 0.0, 0.0, 0.0, 0.0, 0.0, 0.0, 0.0, 0.0, 0.0, 0.0, 0.0, 0.0, 0.0, 0.0, 0.0, 0.0, 0.0, 0.0, 0.0, 0.0, 0.0, 0.0, 0.0, 0.0, 0.0, 0.0, 0.0, 0.0, 0.0, 0.0, 0.0, 0.0, 0.0, 0.0, 0.0, 0.0, 0.0, 0.0, 0.0, 0.0, 0.0, 0.0, 0.0, 0.0, 0.0, 0.0, 0.0, 0.0, 0.0, 0.0, 0.0, 0.0, 0.0, 0.0, 0.0, 0.0, 0.0, 0.0, 0.0, 0.0, 0.0, 0.0, 0.0, 0.0, 0.0, 0.0, 0.0, 0.0, 0.0, 0.0, 0.0, 0.0, 0.0, 0.0, 0.0, 0.0, 0.0, 0.0, 0.0, 0.0, 0.0, 0.0, 0.0, 0.0, 0.0, 0.0, 0.0, 0.0, 0.0, 0.0, 0.0, 0.0, 0.0, 0.0, 0.0, 0.0, 0.0, 0.0, 0.0, 0.0, 0.0, 0.0, 0.0, 0.0, 0.0, 0.0, 0.0, 0.0, 0.0, 0.0, 0.0, 0.0, 0.0, 0.0, 0.0, 0.0, 0.0, 0.0, 0.0, 0.0, 0.0, 0.0, 0.0, 0.0, 0.0, 0.0, 0.0, 0.0, 0.0, 0.0, 0.0, 0.0, 0.0, 0.0, 0.0, 0.0, 0.0, 0.0, 0.0, 0.0, 0.0, 0.0, 0.0, 0.0, 0.0, 0.0, 0.0, 0.0, 0.0, 0.0, 0.0, 0.0, 0.0, 0.0, 0.0, 0.0, 0.0, 0.0, 0.0, 0.0, 0.0, 0.0, 0.0, 0.0, 0.0, 0.0, 0.0, 0.0, 0.0, 0.0, 0.0, 0.0, 0.0, 0.0, 0.0, 0.0, 0.0, 0.0, 0.0, 0.0, 0.0, 0.0, 0.0, 0.0, 0.0, 0.0, 0.0, 0.0, 0.0, 0.0, 0.0, 0.0, 0.0, 0.0, 0.0, 0.0, 0.0, 0.0, 0.0, 0.0, 0.0, 0.0, 0.0, 0.0, 0.0, 0.0, 0.0, 0.0, 0.0, 0.0, 0.0, 0.0, 0.0, 0.0, 0.0, 0.0, 0.0, 0.0, 0.0, 0.0, 0.0, 0.0, 0.0, 0.0, 0.0, 0.0, 0.0, 0.0, 0.0, 0.0, 0.0, 0.0, 0.0, 0.0, 0.0, 0.0, 0.0, 0.0, 0.0, 0.0, 0.0, 0.0, 0.0, 0.0, 0.0, 0.0, 0.0, 0.0, 0.0, 0.0, 0.0, 0.0, 0.0, 0.0, 0.0, 0.0, 0.0, 0.0, 0.0, 0.0, 0.0, 0.0, 0.0, 0.0, 0.0, 0.0, 0.0, 0.0, 0.0, 0.0, 0.0, 0.0, 0.0, 0.0, 0.0, 0.0, 0.0, 0.0, 0.0, 0.0, 0.0, 0.0, 0.0, 0.0, 0.0, 0.0, 0.0, 0.0, 0.0, 0.0, 0.0, 0.0, 0.0, 0.0, 0.0, 0.0, 0.0, 0.0, 0.0, 0.0, 0.0, 0.0, 0.0, 0.0, 0.0, 0.0, 0.0, 0.0, 0.0, 0.0, 0.0, 0.0, 0.0, 0.0, 0.0, 0.0, 0.0, 0.0, 0.0, 0.0, 0.0, 0.0, 0.0, 0.0, 0.0, 0.0, 0.0, 0.0, 0.0, 0.0, 0.0, 0.0, 0.0, 0.0, 0.0, 0.0, 0.0, 0.0, 0.0, 0.0, 0.0, 0.0, 0.0, 0.0, 0.0, 0.0, 0.0, 0.0, 0.0, 0.0, 0.0, 0.0, 0.0, 0.0, 0.0, 0.0, 0.0, 0.0, 0.0, 0.0, 0.0, 0.0, 0.0, 0.0, 0.0, 0.0, 0.0, 0.0, 0.0, 0.0, 0.0, 0.0, 0.0, 0.0, 0.0, 0.0, 0.0, 0.0, 0.0, 0.0, 0.0, 0.0, 0.0, 0.0, 0.0, 0.0, 0.0, 0.0, 0.0, 0.0, 0.0, 0.0, 0.0, 0.0, 0.0, 0.0, 0.0, 0.0, 0.0, 0.0, 0.0, 0.0, 0.0, 0.0, 0.0, 0.0, 0.0, 0.0, 0.0, 0.0, 0.0, 0.0, 0.0, 0.0, 0.0, 0.0, 0.0, 0.0, 0.0, 0.0, 0.0, 0.0, 0.0, 0.0, 0.0, 0.0, 0.0, 0.0, 0.0, 0.0, 0.0, 0.0, 0.0, 0.0, 0.0, 0.0, 0.0, 0.0, 0.0, 0.0, 0.0, 0.0, 0.0, 0.0, 0.0, 0.0, 0.0, 0.0, 0.0, 0.0, 0.0, 0.0, 0.0, 0.0, 0.0, 0.0, 0.0, 0.0, 0.0, 0.0, 0.0, 0.0, 0.0, 0.0, 0.0, 0.0, 0.0, 0.0, 0.0, 0.0, 0.0, 0.0, 0.0, 0.0, 0.0, 0.0, 0.0, 0.0, 0.0, 0.0, 0.0, 0.0, 0.0, 0.0, 0.0, 0.0, 0.0, 0.0, 0.0, 0.0, 0.0, 0.0, 0.0, 0.0, 0.0, 0.0, 0.0, 0.0, 0.0, 0.0, 0.0, 0.0, 0.0, 0.0, 0.0, 0.0, 0.0, 0.0, 0.0, 0.0, 0.0, 0.0, 0.0, 0.0, 0.0, 0.0, 0.0, 0.0, 0.0, 0.0, 0.0, 0.0, 0.0, 0.0, 0.0, 0.0, 0.0, 0.0, 0.0, 0.0, 0.0, 0.0, 0.0, 0.0, 0.0, 0.0, 0.0, 0.0, 0.0, 0.0, 0.0, 0.0, 0.0, 0.0, 0.0, 0.0, 0.0, 0.0, 0.0, 0.0, 0.0, 0.0, 0.0, 0.0, 0.0, 0.0, 0.0, 0.0, 0.0, 0.0, 0.0, 0.0, 0.0, 0.0, 0.0, 0.0, 0.0, 0.0, 0.0, 0.0, 0.0, 0.0, 0.0, 0.0, 0.0, 0.0, 0.0, 0.0, 0.0, 0.0, 0.0, 0.0, 0.0, 0.0, 0.0, 0.0, 0.0, 0.0, 0.0, 0.0, 0.0, 0.0, 0.0, 0.0, 0.0, 0.0, 0.0, 0.0, 0.0, 0.0, 0.0, 0.0, 0.0, 0.0, 0.0, 0.0, 0.0, 0.0, 0.0, 0.0, 0.0, 0.0, 0.0, 0.0, 0.0, 0.0, 0.0, 0.0, 0.0, 0.0, 0.0, 0.0, 0.0, 0.0, 0.0, 0.0, 0.0, 0.0, 0.0, 0.0, 0.0, 0.0, 0.0, 0.0, 0.0, 0.0, 0.0, 0.0, 0.0, 0.0, 0.0, 0.0, 0.0, 0.0, 0.0, 0.0, 0.0, 0.0, 0.0, 0.0, 0.0, 0.0, 0.0, 0.0, 0.0, 0.0, 0.0, 0.0, 0.0, 0.0, 0.0, 0.0, 0.0, 0.0, 0.0, 0.0, 0.0, 0.0, 0.0, 0.0, 0.0, 0.0, 0.0, 0.0, 0.0, 0.0, 0.0, 0.0, 0.0, 0.0, 0.0, 0.0, 0.0, 0.0, 0.0, 0.0, 0.0, 0.0, 0.0, 0.0, 0.0, 0.0, 0.0, 0.0, 0.0, 0.0, 0.0, 0.0, 0.0, 0.0, 0.0, 0.0, 0.0, 0.0, 0.0, 0.0, 0.0, 0.0, 0.0, 0.0, 0.0, 0.0, 0.0, 0.0, 0.0, 0.0, 0.0, 0.0, 0.0, 0.0, 0.0, 0.0, 0.0, 0.0, 0.0, 0.0, 0.0, 0.0, 0.0, 0.0, 0.0, 0.0, 0.0, 0.0, 0.0, 0.0, 0.0, 0.0, 0.0, 0.0, 0.0, 0.0, 0.0, 0.0, 0.0, 0.0, 0.0, 0.0, 0.0, 0.0, 0.0, 0.0, 0.0, 0.0, 0.0, 0.0, 0.0, 0.0, 0.0, 0.0, 0.0, 0.0, 0.0, 0.0, 0.0, 0.0, 0.0, 0.0, 0.0, 0.0, 0.0, 0.0, 0.0, 0.0, 0.0, 0.0, 0.0, 0.0, 0.0, 0.0, 0.0, 0.0, 0.0, 0.0, 0.0, 0.0, 0.0, 0.0, 0.0, 0.0, 0.0, 0.0, 0.0, 0.0, 0.0, 0.0, 0.0, 0.0, 0.0, 0.0, 0.0, 0.0, 0.0, 0.0, 0.0, 0.0, 0.0, 0.0, 0.0, 0.0, 0.0, 0.0, 0.0, 0.0, 0.0, 0.0, 0.0, 0.0, 0.0, 0.0, 0.0, 0.0, 0.0, 0.0, 0.0, 0.0, 0.0, 0.0, 0.0, 0.0, 0.0, 0.0, 0.0, 0.0, 0.0, 0.0, 0.0, 0.0, 0.0, 0.0, 0.0, 0.0, 0.0, 0.0, 0.0, 0.0, 0.0, 0.0, 0.0, 0.0, 0.0, 0.0, 0.0, 0.0, 0.0, 0.0, 0.0, 0.0, 0.0, 0.0, 0.0, 0.0, 0.0, 0.0, 0.0, 0.0, 0.0, 0.0, 0.0, 0.0, 0.0, 0.0, 0.0, 0.0, 0.0, 0.0, 0.0, 0.0, 0.0, 0.0, 0.0, 0.0, 0.0, 0.0, 0.0, 0.0, 0.0, 0.0, 0.0, 0.0, 0.0, 0.0, 0.0, 0.0, 0.0, 0.0, 0.0, 0.0, 0.0, 0.0, 0.0, 0.0, 0.0, 0.0, 0.0, 0.0, 0.0, 0.0, 0.0, 0.0, 0.0, 0.0, 0.0, 0.0, 0.0, 0.0, 0.0, 0.0, 0.0, 0.0, 0.0, 0.0, 0.0, 0.0, 0.0, 0.0, 0.0, 0.0, 0.0, 0.0, 0.0, 0.0, 0.0, 0.0, 0.0, 0.0, 0.0, 0.0, 0.0, 0.0, 0.0, 0.0, 0.0, 0.0, 0.0, 0.0, 0.0, 0.0, 0.0, 0.0, 0.0, 0.0, 0.0, 0.0, 0.0, 0.0, 0.0, 0.0, 0.0, 0.0, 0.0, 0.0, 0.0, 0.0, 0.0, 0.0, 0.0, 0.0, 0.0, 0.0, 0.0, 0.0, 0.0, 0.0, 0.0, 0.0, 0.0, 0.0, 0.0, 0.0, 0.0, 0.0, 0.0, 0.0, 0.0, 0.0, 0.0, 0.0, 0.0, 0.0, 0.0, 0.0, 0.0, 0.0, 0.0, 0.0, 0.0, 0.0, 0.0, 0.0, 0.0, 0.0, 0.0, 0.0, 0.0, 0.0, 0.0, 0.0, 0.0, 0.0, 0.0, 0.0, 0.0, 0.0, 0.0, 0.0, 0.0, 0.0, 0.0, 0.0, 0.0, 0.0, 0.0, 0.0, 0.0, 0.0, 0.0, 0.0, 0.0, 0.0, 0.0, 0.0, 0.0, 0.0, 0.0, 0.0, 0.0, 0.0, 0.0, 0.0, 0.0, 0.0, 0.0, 0.0, 0.0, 0.0, 0.0, 0.0, 0.0, 0.0, 0.0, 0.0, 0.0, 0.0, 0.0, 0.0, 0.0, 0.0, 0.0, 0.0, 0.0, 0.0, 0.0, 0.0, 0.0, 0.0, 0.0, 0.0, 0.0, 0.0, 0.0, 0.0, 0.0, 0.0, 0.0, 0.0, 0.0, 0.0, 0.0, 0.0, 0.0, 0.0, 0.0, 0.0, 0.0, 0.0, 0.0, 0.0, 0.0, 0.0, 0.0, 0.0, 0.0, 0.0, 0.0, 0.0, 0.0, 0.0, 0.0, 0.0, 0.0, 0.0, 0.0, 0.0, 0.0, 0.0, 0.0, 0.0, 0.0, 0.0, 0.0, 0.0, 0.0, 0.0, 0.0, 0.0, 0.0, 0.0, 0.0, 0.0, 0.0, 0.0, 0.0, 0.0, 0.0, 0.0, 0.0, 0.0, 0.0, 0.0, 0.0, 0.0, 0.0, 0.0, 0.0, 0.0, 0.0, 0.0, 0.0, 0.0, 0.0, 0.0, 0.0, 0.0, 0.0, 0.0, 0.0, 0.0, 0.0, 0.0, 0.0, 0.0, 0.0, 0.0, 0.0, 0.0, 0.0, 0.0, 0.0, 0.0, 0.0, 0.0, 0.0, 0.0, 0.0, 0.0, 0.0, 0.0, 0.0, 0.0, 0.0, 0.0, 0.0, 0.0, 0.0, 0.0, 0.0, 0.0, 0.0, 0.0, 0.0, 0.0, 0.0, 0.0, 0.0, 0.0, 0.0, 0.0, 0.0, 0.0, 0.0, 0.0, 0.0, 0.0, 0.0, 0.0, 0.0, 0.0, 0.0, 0.0, 0.0, 0.0, 0.0, 0.0, 0.0, 0.0, 0.0, 0.0, 0.0, 0.0, 0.0, 0.0, 0.0, 0.0, 0.0, 0.0, 0.0, 0.0, 0.0, 0.0, 0.0, 0.0, 0.0, 0.0, 0.0, 0.0, 0.0, 0.0, 0.0, 0.0, 0.0, 0.0, 0.0, 0.0, 0.0, 0.0, 0.0, 0.0, 0.0, 0.0, 0.0, 0.0, 0.0, 0.0, 0.0, 0.0, 0.0, 0.0, 0.0, 0.0, 0.0, 0.0, 0.0, 0.0, 0.0, 0.0, 0.0, 0.0, 0.0, 0.0, 0.0, 0.0, 0.0, 0.0, 0.0, 0.0, 0.0, 0.0, 0.0, 0.0, 0.0, 0.0, 0.0, 0.0, 0.0, 0.0, 0.0, 0.0, 0.0, 0.0, 0.0, 0.0, 0.0, 0.0, 0.0, 0.0, 0.0, 0.0, 0.0, 0.0, 0.0, 0.0, 0.0, 0.0, 0.0, 0.0, 0.0, 0.0, 0.0, 0.0, 0.0, 0.0, 0.0, 0.0, 0.0, 0.0, 0.0, 0.0, 0.0, 0.0, 0.0, 0.0, 0.0, 0.0, 0.0, 0.0, 0.0, 0.0, 0.0, 0.0, 0.0, 0.0, 0.0, 0.0, 0.0, 0.0, 0.0, 0.0, 0.0, 0.0, 0.0, 0.0, 0.0, 0.0, 0.0, 0.0, 0.0, 0.0, 0.0, 0.0, 0.0, 0.0, 0.0, 0.0, 0.0, 0.0, 0.0, 0.0, 0.0, 0.0, 0.0, 0.0, 0.0, 0.0, 0.0, 0.0, 0.0, 0.0, 0.0, 0.0, 0.0, 0.0, 0.0, 0.0, 0.0, 0.0, 0.0, 0.0, 0.0, 0.0, 0.0, 0.0, 0.0, 0.0, 0.0, 0.0, 0.0, 0.0, 0.0, 0.0, 0.0, 0.0, 0.0, 0.0, 0.0, 0.0, 0.0, 0.0, 0.0, 0.0, 0.0, 0.0, 0.0, 0.0, 0.0, 0.0, 0.0, 0.0, 0.0, 0.0, 0.0, 0.0, 0.0, 0.0, 0.0, 0.0, 0.0, 0.0, 0.0, 0.0, 0.0, 0.0, 0.0, 0.0, 0.0, 0.0, 0.0, 0.0, 0.0, 0.0, 0.0, 0.0, 0.0, 0.0, 0.0, 0.0, 0.0, 0.0, 0.0, 0.0, 0.0, 0.0, 0.0, 0.0, 0.0, 0.0, 0.0, 0.0, 0.0, 0.0, 0.0, 0.0, 0.0, 0.0, 0.0, 0.0, 0.0, 0.0, 0.0, 0.0, 0.0, 0.0, 0.0, 0.0, 0.0, 0.0, 0.0, 0.0, 0.0, 0.0, 0.0, 0.0, 0.0, 0.0, 0.0, 0.0, 0.0, 0.0, 0.0, 0.0, 0.0, 0.0, 0.0, 0.0, 0.0, 0.0, 0.0, 0.0, 0.0, 0.0, 0.0, 0.0, 0.0, 0.0, 0.0, 0.0, 0.0, 0.0, 0.0, 0.0, 0.0, 0.0, 0.0, 0.0, 0.0, 0.0, 0.0, 0.0, 0.0, 0.0, 0.0, 0.0, 0.0, 0.0, 0.0, 0.0, 0.0, 0.0, 0.0, 0.0, 0.0, 0.0, 0.0, 0.0, 0.0, 0.0, 0.0, 0.0, 0.0, 0.0, 0.0, 0.0, 0.0, 0.0, 0.0, 0.0, 0.0, 0.0, 0.0, 0.0, 0.0, 0.0, 0.0, 0.0, 0.0, 0.0, 0.0, 0.0, 0.0, 0.0, 0.0, 0.0, 0.0, 0.0, 0.0, 0.0, 0.0, 0.0, 0.0, 0.0, 0.0, 0.0, 0.0, 0.0, 0.0, 0.0, 0.0, 0.0, 0.0, 0.0, 0.0, 0.0, 0.0, 0.0, 0.0, 0.0, 0.0, 0.0, 0.0, 0.0, 0.0, 0.0, 0.0, 0.0, 0.0, 0.0, 0.0, 0.0, 0.0, 0.0, 0.0, 0.0, 0.0, 0.0, 0.0, 0.0, 0.0, 0.0, 0.0, 0.0, 0.0, 0.0, 0.0, 0.0, 0.0, 0.0, 0.0, 0.0, 0.0, 0.0, 0.0, 0.0, 0.0, 0.0, 0.0, 0.0, 0.0, 0.0, 0.0, 0.0, 0.0, 0.0, 0.0, 0.0, 0.0, 0.0, 0.0, 0.0, 0.0, 0.0, 0.0, 0.0, 0.0, 0.0, 0.0, 0.0, 0.0, 0.0, 0.0, 0.0, 0.0, 0.0, 0.0, 0.0, 0.0, 0.0, 0.0, 0.0, 0.0, 0.0, 0.0, 0.0, 0.0, 0.0, 0.0, 0.0, 0.0, 0.0, 0.0, 0.0, 0.0, 0.0, 0.0, 0.0, 0.0, 0.0, 0.0, 0.0, 0.0, 0.0, 0.0, 0.0, 0.0, 0.0, 0.0, 0.0, 0.0, 0.0, 0.0, 0.0, 0.0, 0.0, 0.0, 0.0, 0.0, 0.0, 0.0, 0.0, 0.0, 0.0, 0.0, 0.0, 0.0, 0.0, 0.0, 0.0, 0.0, 0.0, 0.0, 0.0, 0.0, 0.0, 0.0, 0.0, 0.0, 0.0, 0.0, 0.0, 0.0, 0.0, 0.0, 0.0, 0.0, 0.0, 0.0, 0.0, 0.0, 0.0, 0.0, 0.0, 0.0, 0.0, 0.0, 0.0, 0.0, 0.0, 0.0, 0.0, 0.0, 0.0, 0.0, 0.0, 0.0, 0.0, 0.0, 0.0, 0.0, 0.0, 0.0, 0.0, 0.0, 0.0, 0.0, 0.0, 0.0, 0.0, 0.0, 0.0, 0.0, 0.0, 0.0, 0.0, 0.0, 0.0, 0.0, 0.0, 0.0, 0.0, 0.0, 0.0, 0.0, 0.0, 0.0, 0.0, 0.0, 0.0, 0.0, 0.0, 0.0, 0.0, 0.0, 0.0, 0.0, 0.0, 0.0, 0.0, 0.0, 0.0, 0.0, 0.0, 0.0, 0.0, 0.0, 0.0, 0.0, 0.0, 0.0, 0.0, 0.0, 0.0, 0.0, 0.0, 0.0, 0.0, 0.0, 0.0, 0.0, 0.0, 0.0, 0.0, 0.0, 0.0, 0.0, 0.0, 0.0, 0.0, 0.0, 0.0, 0.0, 0.0, 0.0, 0.0, 0.0, 0.0, 0.0, 0.0, 0.0, 0.0, 0.0, 0.0, 0.0, 0.0, 0.0, 0.0, 0.0, 0.0, 0.0, 0.0, 0.0, 0.0, 0.0, 0.0, 0.0, 0.0, 0.0, 0.0, 0.0, 0.0, 0.0, 0.0, 0.0, 0.0, 0.0, 0.0, 0.0, 0.0, 0.0, 0.0, 0.0, 0.0, 0.0, 0.0, 0.0, 0.0, 0.0, 0.0, 0.0, 0.0, 0.0, 0.0, 0.0, 0.0, 0.0, 0.0, 0.0, 0.0, 0.0, 0.0, 0.0, 0.0, 0.0, 0.0, 0.0, 0.0, 0.0, 0.0, 0.0, 0.0, 0.0, 0.0, 0.0, 0.0, 0.0, 0.0, 0.0, 0.0, 0.0, 0.0, 0.0, 0.0, 0.0, 0.0, 0.0, 0.0, 0.0, 0.0, 0.0, 0.0, 0.0, 0.0, 0.0, 0.0, 0.0, 0.0, 0.0, 0.0, 0.0, 0.0, 0.0, 0.0, 0.0, 0.0, 0.0, 0.0, 0.0, 0.0, 0.0, 0.0, 0.0, 0.0, 0.0, 0.0, 0.0, 0.0, 0.0, 0.0, 0.0, 0.0, 0.0, 0.0, 0.0, 0.0, 0.0, 0.0, 0.0, 0.0, 0.0, 0.0, 0.0, 0.0, 0.0, 0.0, 0.0, 0.0, 0.0, 0.0, 0.0, 0.0, 0.0, 0.0, 0.0, 0.0, 0.0, 0.0, 0.0, 0.0, 0.0, 0.0, 0.0, 0.0, 0.0, 0.0, 0.0, 0.0, 0.0, 0.0, 0.0, 0.0, 0.0, 0.0, 0.0, 0.0, 0.0, 0.0, 0.0, 0.0, 0.0, 0.0, 0.0, 0.0, 0.0, 0.0, 0.0, 0.0, 0.0, 0.0, 0.0, 0.0, 0.0, 0.0, 0.0, 0.0, 0.0, 0.0, 0.0, 0.0, 0.0, 0.0, 0.0, 0.0, 0.0, 0.0, 0.0, 0.0, 0.0, 0.0, 0.0, 0.0, 0.0, 0.0, 0.0, 0.0, 0.0, 0.0, 0.0, 0.0, 0.0, 0.0, 0.0, 0.0, 0.0, 0.0, 0.0, 0.0, 0.0, 0.0, 0.0, 0.0, 0.0, 0.0, 0.0, 0.0, 0.0, 0.0, 0.0, 0.0, 0.0, 0.0, 0.0, 0.0, 0.0, 0.0, 0.0, 0.0, 0.0, 0.0, 0.0, 0.0, 0.0, 0.0, 0.0, 0.0, 0.0, 0.0, 0.0, 0.0, 0.0, 0.0, 0.0, 0.0, 0.0, 0.0, 0.0, 0.0, 0.0, 0.0, 0.0, 0.0, 0.0, 0.0, 0.0, 0.0, 0.0, 0.0, 0.0, 0.0, 0.0, 0.0, 0.0, 0.0, 0.0, 0.0, 0.0, 0.0, 0.0, 0.0, 0.0, 0.0, 0.0, 0.0, 0.0, 0.0, 0.0, 0.0, 0.0, 0.0, 0.0, 0.0, 0.0, 0.0, 0.0, 0.0, 0.0, 0.0, 0.0, 0.0, 0.0, 0.0, 0.0, 0.0, 0.0, 0.0, 0.0, 0.0, 0.0, 0.0, 0.0, 0.0, 0.0, 0.0, 0.0, 0.0, 0.0, 0.0, 0.0, 0.0, 0.0, 0.0, 0.0, 0.0, 0.0, 0.0, 0.0, 0.0, 0.0, 0.0, 0.0, 0.0, 0.0, 0.0, 0.0, 0.0, 0.0, 0.0, 0.0, 0.0, 0.0, 0.0, 0.0, 0.0, 0.0, 0.0, 0.0, 0.0, 0.0, 0.0, 0.0, 0.0, 0.0, 0.0, 0.0, 0.0, 0.0, 0.0, 0.0, 0.0, 0.0, 0.0, 0.0, 0.0, 0.0, 0.0, 0.0, 0.0, 0.0, 0.0, 0.0, 0.0, 0.0, 0.0, 0.0, 0.0, 0.0, 0.0, 0.0, 0.0, 0.0, 0.0, 0.0, 0.0, 0.0, 0.0, 0.0, 0.0, 0.0, 0.0, 0.0, 0.0, 0.0, 0.0, 0.0, 0.0, 0.0, 0.0, 0.0, 0.0, 0.0, 0.0, 0.0, 0.0, 0.0, 0.0, 0.0, 0.0, 0.0, 0.0, 0.0, 0.0, 0.0, 0.0, 0.0, 0.0, 0.0, 0.0, 0.0, 0.0, 0.0, 0.0, 0.0, 0.0, 0.0, 0.0, 0.0, 0.0, 0.0, 0.0, 0.0, 0.0, 0.0, 0.0, 0.0, 0.0, 0.0, 0.0, 0.0, 0.0, 0.0, 0.0, 0.0, 0.0, 0.0, 0.0, 0.0, 0.0, 0.0, 0.0, 0.0, 0.0, 0.0, 0.0, 0.0, 0.0, 0.0, 0.0, 0.0, 0.0, 0.0, 0.0, 0.0, 0.0, 0.0, 0.0, 0.0, 0.0, 0.0, 0.0, 0.0, 0.0, 0.0, 0.0, 0.0, 0.0, 0.0, 0.0, 0.0, 0.0, 0.0, 0.0, 0.0, 0.0, 0.0, 0.0, 0.0, 0.0, 0.0, 0.0, 0.0, 0.0, 0.0, 0.0, 0.0, 0.0, 0.0, 0.0, 0.0, 0.0, 0.0, 0.0, 0.0, 0.0, 0.0, 0.0, 0.0, 0.0, 0.0, 0.0, 0.0, 0.0, 0.0, 0.0, 0.0, 0.0, 0.0, 0.0, 0.0, 0.0, 0.0, 0.0, 0.0, 0.0, 0.0, 0.0, 0.0, 0.0, 0.0, 0.0, 0.0, 0.0, 0.0, 0.0, 0.0, 0.0, 0.0, 0.0, 0.0, 0.0, 0.0, 0.0, 0.0, 0.0, 0.0, 0.0, 0.0, 0.0, 0.0, 0.0, 0.0, 0.0, 0.0, 0.0, 0.0, 0.0, 0.0, 0.0, 0.0, 0.0, 0.0, 0.0, 0.0, 0.0, 0.0, 0.0, 0.0, 0.0, 0.0, 0.0, 0.0, 0.0, 0.0, 0.0, 0.0, 0.0, 0.0, 0.0, 0.0, 0.0, 0.0, 0.0, 0.0, 0.0, 0.0, 0.0, 0.0, 0.0, 0.0, 0.0, 0.0, 0.0, 0.0, 0.0, 0.0, 0.0, 0.0, 0.0, 0.0, 0.0, 0.0, 0.0, 0.0, 0.0, 0.0, 0.0, 0.0, 0.0, 0.0, 0.0, 0.0, 0.0, 0.0, 0.0, 0.0, 0.0, 0.0, 0.0, 0.0, 0.0, 0.0, 0.0, 0.0, 0.0, 0.0, 0.0, 0.0, 0.0, 0.0, 0.0, 0.0, 0.0, 0.0, 0.0, 0.0, 0.0, 0.0, 0.0, 0.0, 0.0, 0.0, 0.0, 0.0, 0.0, 0.0, 0.0, 0.0, 0.0, 0.0, 0.0, 0.0, 0.0, 0.0, 0.0, 0.0, 0.0, 0.0, 0.0, 0.0, 0.0, 0.0, 0.0, 0.0, 0.0, 0.0, 0.0, 0.0, 0.0, 0.0, 0.0, 0.0, 0.0, 0.0, 0.0, 0.0, 0.0, 0.0, 0.0, 0.0, 0.0, 0.0, 0.0, 0.0, 0.0, 0.0, 0.0, 0.0, 0.0, 0.0, 0.0, 0.0, 0.0, 0.0, 0.0, 0.0, 0.0, 0.0, 0.0, 0.0, 0.0, 0.0, 0.0, 0.0, 0.0, 0.0, 0.0, 0.0, 0.0, 0.0, 0.0, 0.0, 0.0, 0.0, 0.0, 0.0, 0.0, 0.0, 0.0, 0.0, 0.0, 0.0, 0.0, 0.0, 0.0, 0.0, 0.0, 0.0, 0.0, 0.0, 0.0, 0.0, 0.0, 0.0, 0.0, 0.0, 0.0, 0.0, 0.0, 0.0, 0.0, 0.0, 0.0, 0.0, 0.0, 0.0, 0.0, 0.0, 0.0, 0.0, 0.0, 0.0, 0.0, 0.0, 0.0, 0.0, 0.0, 0.0, 0.0, 0.0, 0.0, 0.0, 0.0, 0.0, 0.0, 0.0, 0.0, 0.0, 0.0, 0.0, 0.0, 0.0, 0.0, 0.0, 0.0, 0.0, 0.0, 0.0, 0.0, 0.0, 0.0, 0.0, 0.0, 0.0, 0.0, 0.0, 0.0, 0.0, 0.0, 0.0, 0.0, 0.0, 0.0, 0.0, 0.0, 0.0, 0.0, 0.0, 0.0, 0.0, 0.0, 0.0, 0.0, 0.0, 0.0, 0.0, 0.0, 0.0, 0.0, 0.0, 0.0, 0.0, 0.0, 0.0, 0.0, 0.0, 0.0, 0.0, 0.0, 0.0, 0.0, 0.0, 0.0, 0.0, 0.0, 0.0, 0.0, 0.0, 0.0, 0.0, 0.0, 0.0, 0.0, 0.0, 0.0, 0.0, 0.0, 0.0, 0.0, 0.0, 0.0, 0.0, 0.0, 0.0, 0.0, 0.0, 0.0, 0.0, 0.0, 0.0, 0.0, 0.0, 0.0, 0.0, 0.0, 0.0, 0.0, 0.0, 0.0, 0.0, 0.0, 0.0, 0.0, 0.0, 0.0, 0.0, 0.0, 0.0, 0.0, 0.0, 0.0, 0.0, 0.0, 0.0, 0.0, 0.0, 0.0, 0.0, 0.0, 0.0, 0.0, 0.0, 0.0, 0.0, 0.0, 0.0, 0.0, 0.0, 0.0, 0.0, 0.0, 0.0, 0.0, 0.0, 0.0, 0.0, 0.0, 0.0, 0.0, 0.0, 0.0, 0.0, 0.0, 0.0, 0.0, 0.0, 0.0, 0.0, 0.0, 0.0, 0.0, 0.0, 0.0, 0.0, 0.0, 0.0, 0.0, 0.0, 0.0, 0.0, 0.0, 0.0, 0.0, 0.0, 0.0, 0.0, 0.0, 0.0, 0.0, 0.0, 0.0, 0.0, 0.0, 0.0, 0.0, 0.0, 0.0, 0.0, 0.0, 0.0, 0.0, 0.0, 0.0, 0.0, 0.0, 0.0, 0.0, 0.0, 0.0, 0.0, 0.0, 0.0, 0.0, 0.0, 0.0, 0.0, 0.0, 0.0, 0.0, 0.0, 0.0, 0.0, 0.0, 0.0, 0.0, 0.0, 0.0, 0.0, 0.0, 0.0, 0.0, 0.0, 0.0, 0.0, 0.0, 0.0, 0.0, 0.0, 0.0, 0.0, 0.0, 0.0, 0.0, 0.0, 0.0, 0.0, 0.0, 0.0, 0.0, 0.0, 0.0, 0.0, 0.0, 0.0, 0.0, 0.0, 0.0, 0.0, 0.0, 0.0, 0.0, 0.0, 0.0, 0.0, 0.0, 0.0, 0.0, 0.0, 0.0, 0.0, 0.0, 0.0, 0.0, 0.0, 0.0, 0.0, 0.0, 0.0, 0.0, 0.0, 0.0, 0.0, 0.0, 0.0, 0.0, 0.0, 0.0, 0.0, 0.0, 0.0, 0.0, 0.0, 0.0, 0.0, 0.0, 0.0, 0.0, 0.0, 0.0, 0.0, 0.0, 0.0, 0.0, 0.0, 0.0, 0.0, 0.0, 0.0, 0.0, 0.0, 0.0, 0.0, 0.0, 0.0, 0.0, 0.0, 0.0, 0.0, 0.0, 0.0, 0.0, 0.0, 0.0, 0.0, 0.0, 0.0, 0.0, 0.0, 0.0, 0.0, 0.0, 0.0, 0.0, 0.0, 0.0, 0.0, 0.0, 0.0, 0.0, 0.0, 0.0, 0.0, 0.0, 0.0, 0.0, 0.0, 0.0, 0.0, 0.0, 0.0, 0.0, 0.0, 0.0, 0.0, 0.0, 0.0, 0.0, 0.0, 0.0, 0.0, 0.0, 0.0, 0.0, 0.0, 0.0, 0.0, 0.0, 0.0, 0.0, 0.0, 0.0, 0.0, 0.0, 0.0, 0.0, 0.0, 0.0, 0.0, 0.0, 0.0, 0.0, 0.0, 0.0, 0.0, 0.0, 0.0, 0.0, 0.0, 0.0, 0.0, 0.0, 0.0, 0.0, 0.0, 0.0, 0.0, 0.0, 0.0, 0.0, 0.0, 0.0, 0.0, 0.0, 0.0, 0.0, 0.0, 0.0, 0.0, 0.0, 0.0, 0.0, 0.0, 0.0, 0.0, 0.0, 0.0, 0.0, 0.0, 0.0, 0.0, 0.0, 0.0, 0.0, 0.0, 0.0, 0.0, 0.0, 0.0, 0.0, 0.0, 0.0, 0.0, 0.0, 0.0, 0.0, 0.0, 0.0, 0.0, 0.0, 0.0, 0.0, 0.0, 0.0, 0.0, 0.0, 0.0, 0.0, 0.0, 0.0, 0.0, 0.0, 0.0, 0.0, 0.0, 0.0, 0.0, 0.0, 0.0, 0.0, 0.0, 0.0, 0.0, 0.0, 0.0, 0.0, 0.0, 0.0, 0.0, 0.0, 0.0, 0.0, 0.0, 0.0, 0.0, 0.0, 0.0, 0.0, 0.0, 0.0, 0.0, 0.0, 0.0, 0.0, 0.0, 0.0, 0.0, 0.0, 0.0, 0.0, 0.0, 0.0, 0.0, 0.0, 0.0, 0.0, 0.0, 0.0, 0.0, 0.0, 0.0, 0.0, 0.0, 0.0, 0.0, 0.0, 0.0, 0.0, 0.0, 0.0, 0.0, 0.0, 0.0, 0.0, 0.0, 0.0, 0.0, 0.0, 0.0, 0.0, 0.0, 0.0, 0.0, 0.0, 0.0, 0.0, 0.0, 0.0, 0.0, 0.0, 0.0, 0.0, 0.0, 0.0, 0.0, 0.0, 0.0, 0.0, 0.0, 0.0, 0.0, 0.0, 0.0, 0.0, 0.0, 0.0, 0.0, 0.0, 0.0, 0.0, 0.0, 0.0, 0.0, 0.0, 0.0, 0.0, 0.0, 0.0, 0.0, 0.0, 0.0, 0.0, 0.0, 0.0, 0.0, 0.0, 0.0, 0.0, 0.0, 0.0, 0.0, 0.0, 0.0, 0.0, 0.0, 0.0, 0.0, 0.0, 0.0, 0.0, 0.0, 0.0, 0.0, 0.0, 0.0, 0.0, 0.0, 0.0, 0.0, 0.0, 0.0, 0.0, 0.0, 0.0, 0.0, 0.0, 0.0, 0.0, 0.0, 0.0, 0.0, 0.0, 0.0, 0.0, 0.0, 0.0, 0.0, 0.0, 0.0, 0.0, 0.0, 0.0, 0.0, 0.0, 0.0, 0.0, 0.0, 0.0, 0.0, 0.0, 0.0, 0.0, 0.0, 0.0, 0.0, 0.0, 0.0, 0.0, 0.0, 0.0, 0.0, 0.0, 0.0, 0.0, 0.0, 0.0, 0.0, 0.0, 0.0, 0.0, 0.0, 0.0, 0.0, 0.0, 0.0, 0.0, 0.0, 0.0, 0.0, 0.0, 0.0, 0.0, 0.0, 0.0, 0.0, 0.0, 0.0, 0.0, 0.0, 0.0, 0.0, 0.0, 0.0, 0.0, 0.0, 0.0, 0.0, 0.0, 0.0, 0.0, 0.0, 0.0, 0.0, 0.0, 0.0, 0.0, 0.0, 0.0, 0.0, 0.0, 0.0, 0.0, 0.0, 0.0, 0.0, 0.0, 0.0, 0.0, 0.0, 0.0, 0.0, 0.0, 0.0, 0.0, 0.0, 0.0, 0.0, 0.0, 0.0, 0.0, 0.0, 0.0, 0.0, 0.0, 0.0, 0.0, 0.0, 0.0, 0.0, 0.0, 0.0, 0.0, 0.0, 0.0, 0.0, 0.0, 0.0, 0.0, 0.0, 0.0, 0.0, 0.0, 0.0, 0.0, 0.0, 0.0, 0.0, 0.0, 0.0, 0.0, 0.0, 0.0, 0.0, 0.0, 0.0, 0.0, 0.0, 0.0, 0.0, 0.0, 0.0, 0.0, 0.0, 0.0, 0.0, 0.0, 0.0, 0.0, 0.0, 0.0, 0.0, 0.0, 0.0, 0.0, 0.0, 0.0, 0.0, 0.0, 0.0, 0.0, 0.0, 0.0, 0.0, 0.0, 0.0, 0.0, 0.0, 0.0, 0.0, 0.0, 0.0, 0.0, 0.0, 0.0, 0.0, 0.0, 0.0, 0.0, 0.0, 0.0, 0.0, 0.0, 0.0, 0.0, 0.0, 0.0, 0.0, 0.0, 0.0, 0.0, 0.0, 0.0, 0.0, 0.0, 0.0, 0.0, 0.0, 0.0, 0.0, 0.0, 0.0, 0.0, 0.0, 0.0, 0.0, 0.0, 0.0, 0.0, 0.0, 0.0, 0.0, 0.0, 0.0, 0.0, 0.0, 0.0, 0.0, 0.0, 0.0, 0.0, 0.0, 0.0, 0.0, 0.0, 0.0, 0.0, 0.0, 0.0, 0.0, 0.0, 0.0, 0.0, 0.0, 0.0, 0.0, 0.0, 0.0, 0.0, 0.0, 0.0, 0.0, 0.0, 0.0, 0.0, 0.0, 0.0, 0.0, 0.0, 0.0, 0.0, 0.0, 0.0, 0.0, 0.0, 0.0, 0.0, 0.0, 0.0, 0.0, 0.0, 0.0, 0.0, 0.0, 0.0, 0.0, 0.0, 0.0, 0.0, 0.0, 0.0, 0.0, 0.0, 0.0, 0.0, 0.0, 0.0, 0.0, 0.0, 0.0, 0.0, 0.0, 0.0, 0.0, 0.0, 0.0, 0.0, 0.0, 0.0, 0.0, 0.0, 0.0, 0.0, 0.0, 0.0, 0.0, 0.0, 0.0, 0.0, 0.0, 0.0, 0.0, 0.0, 0.0, 0.0, 0.0, 0.0, 0.0, 0.0, 0.0, 0.0, 0.0, 0.0, 0.0, 0.0, 0.0, 0.0, 0.0, 0.0, 0.0, 0.0, 0.0, 0.0, 0.0, 0.0, 0.0, 0.0, 0.0, 0.0, 0.0, 0.0, 0.0, 0.0, 0.0, 0.0, 0.0, 0.0, 0.0, 0.0, 0.0, 0.0, 0.0, 0.0, 0.0, 0.0, 0.0, 0.0, 0.0, 0.0, 0.0, 0.0, 0.0, 0.0, 0.0, 0.0, 0.0, 0.0, 0.0, 0.0, 0.0, 0.0, 0.0, 0.0, 0.0, 0.0, 0.0, 0.0, 0.0, 0.0, 0.0, 0.0, 0.0, 0.0, 0.0, 0.0, 0.0, 0.0, 0.0, 0.0, 0.0, 0.0, 0.0, 0.0, 0.0, 0.0, 0.0, 0.0, 0.0, 0.0, 0.0, 0.0, 0.0, 0.0, 0.0, 0.0, 0.0, 0.0, 0.0, 0.0, 0.0, 0.0, 0.0, 0.0, 0.0, 0.0, 0.0, 0.0, 0.0, 0.0, 0.0, 0.0, 0.0, 0.0, 0.0, 0.0, 0.0, 0.0, 0.0, 0.0, 0.0, 0.0, 0.0, 0.0, 0.0, 0.0, 0.0, 0.0, 0.0, 0.0, 0.0, 0.0, 0.0, 0.0, 0.0, 0.0, 0.0, 0.0, 0.0, 0.0, 0.0, 0.0, 0.0, 0.0, 0.0, 0.0, 0.0, 0.0, 0.0, 0.0, 0.0, 0.0, 0.0, 0.0, 0.0, 0.0, 0.0, 0.0, 0.0, 0.0, 0.0, 0.0, 0.0, 0.0, 0.0, 0.0, 0.0, 0.0, 0.0, 0.0, 0.0, 0.0, 0.0, 0.0, 0.0, 0.0, 0.0, 0.0, 0.0, 0.0, 0.0, 0.0, 0.0, 0.0, 0.0, 0.0, 0.0, 0.0, 0.0, 0.0, 0.0, 0.0, 0.0, 0.0, 0.0, 0.0, 0.0, 0.0, 0.0, 0.0, 0.0, 0.0, 0.0, 0.0, 0.0, 0.0, 0.0, 0.0, 0.0, 0.0, 0.0, 0.0, 0.0, 0.0, 0.0, 0.0, 0.0, 0.0, 0.0, 0.0, 0.0, 0.0, 0.0, 0.0, 0.0, 0.0, 0.0, 0.0, 0.0, 0.0, 0.0, 0.0, 0.0, 0.0, 0.0, 0.0, 0.0, 0.0, 0.0, 0.0, 0.0, 0.0, 0.0, 0.0, 0.0, 0.0, 0.0, 0.0, 0.0, 0.0, 0.0, 0.0, 0.0, 0.0, 0.0, 0.0, 0.0, 0.0, 0.0, 0.0, 0.0, 0.0, 0.0, 0.0, 0.0, 0.0, 0.0, 0.0, 0.0, 0.0, 0.0, 0.0, 0.0, 0.0, 0.0, 0.0, 0.0, 0.0, 0.0, 0.0, 0.0, 0.0, 0.0, 0.0, 0.0, 0.0, 0.0, 0.0, 0.0, 0.0, 0.0, 0.0, 0.0, 0.0, 0.0, 0.0, 0.0, 0.0, 0.0, 0.0, 0.0, 0.0, 0.0, 0.0, 0.0, 0.0, 0.0, 0.0, 0.0, 0.0, 0.0, 0.0, 0.0, 0.0, 0.0, 0.0, 0.0, 0.0, 0.0, 0.0, 0.0, 0.0, 0.0, 0.0, 0.0, 0.0, 0.0, 0.0, 0.0, 0.0, 0.0, 0.0, 0.0, 0.0, 0.0, 0.0, 0.0, 0.0, 0.0, 0.0, 0.0, 0.0, 0.0, 0.0, 0.0, 0.0, 0.0, 0.0, 0.0, 0.0, 0.0, 0.0, 0.0, 0.0, 0.0, 0.0, 0.0, 0.0, 0.0, 0.0, 0.0, 0.0, 0.0, 0.0, 0.0, 0.0, 0.0, 0.0, 0.0, 0.0, 0.0, 0.0, 0.0, 0.0, 0.0, 0.0, 0.0, 0.0, 0.0, 0.0, 0.0, 0.0, 0.0, 0.0, 0.0, 0.0, 0.0, 0.0, 0.0, 0.0, 0.0, 0.0, 0.0, 0.0, 0.0, 0.0, 0.0, 0.0, 0.0, 0.0, 0.0, 0.0, 0.0, 0.0, 0.0, 0.0, 0.0, 0.0, 0.0, 0.0, 0.0, 0.0, 0.0, 0.0, 0.0, 0.0, 0.0, 0.0, 0.0, 0.0, 0.0, 0.0, 0.0, 0.0, 0.0, 0.0, 0.0, 0.0, 0.0, 0.0, 0.0, 0.0, 0.0, 0.0, 0.0, 0.0, 0.0, 0.0, 0.0, 0.0, 0.0, 0.0, 0.0, 0.0, 0.0, 0.0, 0.0, 0.0, 0.0, 0.0, 0.0, 0.0, 0.0, 0.0, 0.0, 0.0, 0.0, 0.0, 0.0, 0.0, 0.0, 0.0, 0.0, 0.0, 0.0, 0.0, 0.0, 0.0, 0.0, 0.0, 0.0, 0.0, 0.0, 0.0, 0.0, 0.0, 0.0, 0.0, 0.0, 0.0, 0.0, 0.0, 0.0, 0.0, 0.0, 0.0, 0.0, 0.0, 0.0, 0.0, 0.0, 0.0, 0.0, 0.0, 0.0, 0.0, 0.0, 0.0, 0.0, 0.0, 0.0, 0.0, 0.0, 0.0, 0.0, 0.0, 0.0, 0.0, 0.0, 0.0, 0.0, 0.0, 0.0, 0.0, 0.0, 0.0, 0.0, 0.0, 0.0, 0.0, 0.0, 0.0, 0.0, 0.0, 0.0, 0.0, 0.0, 0.0, 0.0, 0.0, 0.0, 0.0, 0.0, 0.0, 0.0, 0.0, 0.0, 0.0, 0.0, 0.0, 0.0, 0.0, 0.0, 0.0, 0.0, 0.0, 0.0, 0.0, 0.0, 0.0, 0.0, 0.0, 0.0, 0.0, 0.0, 0.0, 0.0, 0.0, 0.0, 0.0, 0.0, 0.0, 0.0, 0.0, 0.0, 0.0, 0.0, 0.0, 0.0, 0.0, 0.0, 0.0, 0.0, 0.0, 0.0, 0.0, 0.0, 0.0, 0.0, 0.0, 0.0, 0.0, 0.0, 0.0, 0.0, 0.0, 0.0, 0.0, 0.0, 0.0, 0.0, 0.0, 0.0, 0.0, 0.0, 0.0, 0.0, 0.0, 0.0, 0.0, 0.0, 0.0, 0.0, 0.0, 0.0, 0.0, 0.0, 0.0, 0.0, 0.0, 0.0, 0.0, 0.0, 0.0, 0.0, 0.0, 0.0, 0.0, 0.0, 0.0, 0.0, 0.0, 0.0, 0.0, 0.0, 0.0, 0.0, 0.0, 0.0, 0.0, 0.0, 0.0, 0.0, 0.0, 0.0, 0.0, 0.0, 0.0, 0.0, 0.0, 0.0, 0.0, 0.0, 0.0, 0.0, 0.0, 0.0, 0.0, 0.0, 0.0, 0.0, 0.0, 0.0, 0.0, 0.0, 0.0, 0.0, 0.0, 0.0, 0.0, 0.0, 0.0, 0.0, 0.0, 0.0, 0.0, 0.0, 0.0, 0.0, 0.0, 0.0, 0.0, 0.0, 0.0, 0.0, 0.0, 0.0, 0.0, 0.0, 0.0, 0.0, 0.0, 0.0, 0.0, 0.0, 0.0, 0.0, 0.0, 0.0, 0.0, 0.0, 0.0, 0.0, 0.0, 0.0, 0.0, 0.0, 0.0, 0.0, 0.0, 0.0, 0.0, 0.0, 0.0, 0.0, 0.0, 0.0, 0.0, 0.0, 0.0, 0.0, 0.0, 0.0, 0.0, 0.0, 0.0, 0.0, 0.0, 0.0, 0.0, 0.0, 0.0, 0.0, 0.0, 0.0, 0.0, 0.0, 0.0, 0.0, 0.0, 0.0, 0.0, 0.0, 0.0, 0.0, 0.0, 0.0, 0.0, 0.0, 0.0, 0.0, 0.0, 0.0, 0.0, 0.0, 0.0, 0.0, 0.0, 0.0, 0.0, 0.0, 0.0, 0.0, 0.0, 0.0, 0.0, 0.0, 0.0, 0.0, 0.0, 0.0, 0.0, 0.0, 0.0, 0.0, 0.0, 0.0, 0.0, 0.0, 0.0, 0.0, 0.0, 0.0, 0.0, 0.0, 0.0, 0.0, 0.0, 0.0, 0.0, 0.0, 0.0, 0.0, 0.0, 0.0, 0.0, 0.0, 0.0, 0.0, 0.0, 0.0, 0.0, 0.0, 0.0, 0.0, 0.0, 0.0, 0.0, 0.0, 0.0, 0.0, 0.0, 0.0, 0.0, 0.0, 0.0, 0.0, 0.0, 0.0, 0.0, 0.0, 0.0, 0.0, 0.0, 0.0, 0.0, 0.0, 0.0, 0.0, 0.0, 0.0, 0.0, 0.0, 0.0, 0.0, 0.0, 0.0, 0.0, 0.0, 0.0, 0.0, 0.0, 0.0, 0.0, 0.0, 0.0, 0.0, 0.0, 0.0, 0.0, 0.0, 0.0, 0.0, 0.0, 0.0, 0.0, 0.0, 0.0, 0.0, 0.0, 0.0, 0.0, 0.0, 0.0, 0.0, 0.0, 0.0, 0.0, 0.0, 0.0, 0.0, 0.0, 0.0, 0.0, 0.0, 0.0, 0.0, 0.0, 0.0, 0.0, 0.0, 0.0, 0.0, 0.0, 0.0, 0.0, 0.0, 0.0, 0.0, 0.0, 0.0, 0.0, 0.0, 0.0, 0.0, 0.0, 0.0, 0.0, 0.0, 0.0, 0.0, 0.0, 0.0, 0.0, 0.0, 0.0, 0.0, 0.0, 0.0, 0.0, 0.0, 0.0, 0.0, 0.0, 0.0, 0.0, 0.0, 0.0, 0.0, 0.0, 0.0, 0.0, 0.0, 0.0, 0.0, 0.0, 0.0, 0.0, 0.0, 0.0, 0.0, 0.0, 0.0, 0.0, 0.0, 0.0, 0.0, 0.0, 0.0, 0.0, 0.0, 0.0, 0.0, 0.0, 0.0, 0.0, 0.0, 0.0, 0.0, 0.0, 0.0, 0.0, 0.0, 0.0, 0.0, 0.0, 0.0, 0.0, 0.0, 0.0, 0.0, 0.0, 0.0, 0.0, 0.0, 0.0, 0.0, 0.0, 0.0, 0.0, 0.0, 0.0, 0.0, 0.0, 0.0, 0.0, 0.0, 0.0, 0.0, 0.0, 0.0, 0.0, 0.0, 0.0, 0.0, 0.0, 0.0, 0.0, 0.0, 0.0, 0.0, 0.0, 0.0, 0.0, 0.0, 0.0, 0.0, 0.0, 0.0, 0.0, 0.0, 0.0, 0.0, 0.0, 0.0, 0.0, 0.0, 0.0, 0.0, 0.0, 0.0, 0.0, 0.0, 0.0, 0.0, 0.0, 0.0, 0.0, 0.0, 0.0, 0.0, 0.0, 0.0, 0.0, 0.0, 0.0, 0.0, 0.0, 0.0, 0.0, 0.0, 0.0, 0.0, 0.0, 0.0, 0.0, 0.0, 0.0, 0.0, 0.0, 0.0, 0.0, 0.0, 0.0, 0.0, 0.0, 0.0, 0.0, 0.0, 0.0, 0.0, 0.0, 0.0, 0.0, 0.0, 0.0, 0.0, 0.0, 0.0, 0.0, 0.0, 0.0, 0.0, 0.0, 0.0, 0.0, 0.0, 0.0, 0.0, 0.0, 0.0, 0.0, 0.0, 0.0, 0.0, 0.0, 0.0, 0.0, 0.0, 0.0, 0.0, 0.0, 0.0, 0.0, 0.0, 0.0, 0.0, 0.0, 0.0, 0.0, 0.0, 0.0, 0.0, 0.0, 0.0, 0.0, 0.0, 0.0, 0.0, 0.0, 0.0, 0.0, 0.0, 0.0, 0.0, 0.0, 0.1406, 0.7339, 0.125, 0.75, 0.125, 0.7344, 0.0, 0.0, 0.0, 0.0, 0.0, 0.0, 0.0, 0.0, 0.0, 0.0, 0.0, 0.0, 0.0, 0.0, 0.0, 0.0, 0.0, 0.0, 0.0, 0.0, 0.0, 0.0, 0.0, 0.0, 0.0, 0.0, 0.0, 0.0, 0.0, 0.0, 0.0, 0.0, 0.0, 0.0, 0.0, 0.0, 0.0, 0.0, 0.0, 0.0, 0.0, 0.0, 0.0, 0.0, 0.0, 0.0, 0.0, 0.0, 0.0, 0.0, 0.0, 0.0, 0.0, 0.0, 0.0, 0.0, 0.0, 0.0, 0.0, 0.0, 0.0, 0.0, 0.0, 0.0, 0.0, 0.0, 0.0, 0.0, 0.0, 0.0, 0.0, 0.0, 0.0, 0.0, 0.0, 0.0, 0.0, 0.0, 0.0, 0.0, 0.0, 0.0, 0.0, 0.0, 0.0, 0.0, 0.0, 0.0, 0.0, 0.0, 0.0, 0.0, 0.0, 0.0, 0.0, 0.0, 0.0, 0.0, 0.0, 0.0, 0.0, 0.0, 0.0, 0.0, 0.0, 0.0, 0.0, 0.0, 0.0, 0.0, 0.0, 0.0, 0.0, 0.0, 0.0, 0.0, 0.0, 0.0, 0.0, 0.0, 0.0, 0.0, 0.0, 0.0, 0.0, 0.0, 0.0, 0.0, 0.0, 0.0, 0.0, 0.0, 0.0, 0.0, 0.0, 0.0, 0.0, 0.0, 0.0, 0.0, 0.0, 0.0, 0.0, 0.0, 0.0, 0.0, 0.0, 0.0, 0.0, 0.0, 0.0, 0.0, 0.0, 0.0, 0.0, 0.0, 0.0, 0.0, 0.0, 0.0, 0.0, 0.0, 0.0, 0.0, 0.0, 0.0, 0.0, 0.0, 0.0, 0.0, 0.0, 0.0, 0.0, 0.0, 0.0, 0.0, 0.0, 0.0, 0.0, 0.0, 0.0, 0.0, 0.0, 0.0, 0.0, 0.0, 0.0, 0.0, 0.0, 0.0, 0.0, 0.0, 0.0, 0.0, 0.0, 0.0, 0.0, 0.0, 0.0, 0.0, 0.0, 0.0, 0.0, 0.0, 0.0, 0.0, 0.0, 0.0, 0.0, 0.0, 0.0, 0.0, 0.0, 0.0, 0.0, 0.0, 0.0, 0.0, 0.0, 0.0, 0.0, 0.0, 0.0, 0.0, 0.0, 0.0, 0.0, 0.0, 0.0, 0.0, 0.0, 0.0, 0.0, 0.0, 0.0, 0.0, 0.0, 0.0, 0.0, 0.0, 0.0, 0.0, 0.0, 0.0, 0.0, 0.0, 0.0, 0.0, 0.0, 0.0, 0.0, 0.0, 0.0, 0.0, 0.0, 0.0, 0.0, 0.0, 0.0, 0.0, 0.0, 0.0, 0.0, 0.0, 0.0, 0.0, 0.0, 0.0, 0.0, 0.0, 0.0, 0.0, 0.0, 0.0, 0.0, 0.0, 0.0, 0.0, 0.0, 0.0, 0.0, 0.0, 0.0, 0.0, 0.0, 0.0, 0.0, 0.0, 0.0, 0.0, 0.0, 0.0, 0.0, 0.0, 0.0, 0.0, 0.0, 0.0, 0.0, 0.0, 0.0, 0.0, 0.0, 0.0, 0.0, 0.0, 0.0, 0.0, 0.0, 0.0, 0.0, 0.0, 0.0, 0.0, 0.0, 0.0, 0.0, 0.0, 0.0, 0.0, 0.0, 0.0, 0.0, 0.0, 0.0, 0.0, 0.0, 0.0, 0.0, 0.0, 0.0, 0.0, 0.0, 0.0, 0.0, 0.0, 0.0, 0.0, 0.0, 0.0, 0.0, 0.0, 0.0, 0.0, 0.0, 0.0, 0.0, 0.0, 0.0, 0.0, 0.0, 0.0, 0.0, 0.0, 0.0, 0.0, 0.0, 0.0, 0.0, 0.0, 0.0, 0.0, 0.0, 0.0, 0.0, 0.0, 0.0, 0.0, 0.0, 0.0, 0.0, 0.0, 0.0, 0.0, 0.0, 0.0, 0.0, 0.0, 0.0, 0.0, 0.0, 0.0, 0.0, 0.0, 0.0, 0.0, 0.0, 0.0, 0.0, 0.0, 0.0, 0.0, 0.0, 0.0, 0.0, 0.0, 0.0, 0.0, 0.0, 0.0, 0.0, 0.0, 0.0, 0.0, 0.0, 0.0, 0.0, 0.0, 0.0, 0.0, 0.0, 0.0, 0.0, 0.0, 0.0, 0.0, 0.0, 0.0, 0.0, 0.0, 0.0, 0.0, 0.0, 0.0, 0.0, 0.0, 0.0, 0.0, 0.0, 0.0, 0.0, 0.0, 0.0, 0.0, 0.0, 0.0, 0.0, 0.0, 0.0, 0.0, 0.0, 0.0, 0.0, 0.0, 0.0, 0.0, 0.0, 0.0, 0.0, 0.0, 0.0, 0.0, 0.0, 0.0, 0.0, 0.0, 0.0, 0.0, 0.0, 0.0, 0.0, 0.0, 0.0, 0.0, 0.0, 0.0, 0.0, 0.0, 0.0, 0.0, 0.0, 0.0, 0.0, 0.0, 0.0, 0.0, 0.0, 0.0, 0.0, 0.0, 0.0, 0.0, 0.0, 0.0, 0.0, 0.0, 0.0, 0.0, 0.0, 0.0, 0.0, 0.0, 0.0, 0.0, 0.0, 0.0, 0.0, 0.0, 0.0, 0.0, 0.0, 0.0, 0.0, 0.0, 0.0, 0.0, 0.0, 0.0, 0.0, 0.0, 0.0, 0.0, 0.0, 0.0, 0.0, 0.0, 0.0, 0.0, 0.0, 0.0, 0.0, 0.0, 0.0, 0.0, 0.0, 0.0, 0.0, 0.0, 0.0, 0.0, 0.0, 0.0, 0.0, 0.0, 0.0, 0.0, 0.0, 0.0, 0.0, 0.0, 0.0, 0.0, 0.0, 0.0, 0.0, 0.0, 0.0, 0.0, 0.0, 0.0, 0.0, 0.0, 0.0, 0.0, 0.0, 0.0, 0.0, 0.0, 0.0, 0.0, 0.0, 0.0, 0.0, 0.0, 0.0, 0.0, 0.0, 0.0, 0.0, 0.0, 0.0, 0.0, 0.0, 0.0, 0.0, 0.0, 0.0, 0.0, 0.0, 0.0, 0.0, 0.0, 0.0, 0.0, 0.0, 0.0, 0.0, 0.0, 0.0, 0.0, 0.0, 0.0, 0.0, 0.0, 0.0, 0.0, 0.0, 0.0, 0.0, 0.0, 0.0, 0.0, 0.0, 0.0, 0.0, 0.0, 0.0, 0.0, 0.0, 0.0, 0.0, 0.0, 0.0, 0.0, 0.0, 0.0, 0.0, 0.0, 0.0, 0.0, 0.0, 0.0, 0.0, 0.0, 0.0, 0.0, 0.0, 0.0, 0.0, 0.0, 0.0, 0.0, 0.0, 0.0, 0.0, 0.0, 0.0, 0.0, 0.0, 0.0, 0.0, 0.0, 0.0, 0.0, 0.0, 0.0, 0.0, 0.0, 0.0, 0.0, 0.0, 0.0, 0.0, 0.0, 0.0, 0.0, 0.0, 0.0, 0.0, 0.0, 0.0, 0.0, 0.0, 0.0, 0.0, 0.0, 0.0, 0.0, 0.0, 0.0, 0.0, 0.0, 0.0, 0.0, 0.0, 0.0, 0.0, 0.0, 0.0, 0.0, 0.0, 0.0, 0.0, 0.0, 0.0, 0.0, 0.0, 0.0, 0.0, 0.0, 0.0, 0.0, 0.0, 0.0, 0.0, 0.0, 0.0, 0.0, 0.0, 0.0, 0.0, 0.0, 0.0, 0.0, 0.0, 0.0, 0.0, 0.0, 0.0, 0.0, 0.0, 0.0, 0.0, 0.0, 0.0, 0.0, 0.0, 0.0, 0.0, 0.0, 0.0, 0.0, 0.0, 0.0, 0.0, 0.0, 0.0, 0.0, 0.0, 0.0, 0.0, 0.0, 0.0, 0.0, 0.0, 0.0, 0.0, 0.0, 0.0, 0.0, 0.0, 0.0, 0.0, 0.0, 0.0, 0.0, 0.0, 0.0, 0.0, 0.0, 0.0, 0.0, 0.0, 0.0, 0.0, 0.0, 0.0, 0.0, 0.0, 0.0, 0.0, 0.0, 0.0, 0.0, 0.0, 0.0, 0.0, 0.0, 0.0, 0.0, 0.0, 0.0, 0.0, 0.0, 0.0, 0.0, 0.0, 0.0, 0.0, 0.0, 0.0, 0.0, 0.0, 0.0, 0.0, 0.0, 0.0, 0.0, 0.0, 0.0, 0.0, 0.0, 0.0, 0.0, 0.0, 0.0, 0.0, 0.0, 0.0, 0.0, 0.0, 0.0, 0.0, 0.0, 0.0, 0.0, 0.0, 0.0, 0.0, 0.0, 0.0, 0.0, 0.0, 0.0, 0.0, 0.0, 0.0, 0.0, 0.0, 0.0, 0.0, 0.0, 0.0, 0.0, 0.0, 0.0, 0.0, 0.0, 0.0, 0.0, 0.0, 0.0, 0.0, 0.0, 0.0, 0.0, 0.0, 0.0, 0.0, 0.0, 0.0, 0.0, 0.0, 0.0, 0.0, 0.0, 0.0, 0.0, 0.0, 0.0, 0.0, 0.0, 0.0, 0.0, 0.0, 0.0, 0.0, 0.0, 0.0, 0.0, 0.0, 0.0, 0.0, 0.0, 0.0, 0.0, 0.0, 0.0, 0.0, 0.0, 0.0, 0.0, 0.0, 0.0, 0.0, 0.0, 0.0, 0.0, 0.0, 0.0, 0.0, 0.0, 0.0, 0.0, 0.0, 0.0, 0.0, 0.0, 0.0, 0.0, 0.0, 0.0, 0.0, 0.0, 0.0, 0.0, 0.0, 0.0, 0.0, 0.0, 0.0, 0.0, 0.0, 0.0, 0.0, 0.0, 0.0, 0.0, 0.0, 0.0, 0.0, 0.0, 0.0, 0.0, 0.0, 0.0, 0.0, 0.0, 0.0, 0.0, 0.0, 0.0, 0.0, 0.0, 0.0, 0.0, 0.0, 0.0, 0.0, 0.0, 0.0, 0.0, 0.0, 0.0, 0.0, 0.0, 0.0, 0.0, 0.0, 0.0, 0.0, 0.0, 0.0, 0.0, 0.0, 0.0, 0.0, 0.0, 0.0, 0.0, 0.0, 0.0, 0.0, 0.0, 0.0, 0.0, 0.0, 0.0, 0.0, 0.0, 0.0, 0.0, 0.0, 0.0, 0.0, 0.0, 0.0, 0.0, 0.0, 0.0, 0.0, 0.0, 0.0, 0.0, 0.0, 0.0, 0.0, 0.0, 0.0, 0.0, 0.0, 0.0, 0.0, 0.0, 0.0, 0.0, 0.0, 0.0, 0.0, 0.0, 0.0, 0.0, 0.0, 0.0, 0.0, 0.0, 0.0, 0.0, 0.0, 0.0, 0.0, 0.0, 0.0, 0.0, 0.0, 0.0, 0.0, 0.0, 0.0, 0.0, 0.0, 0.0, 0.0, 0.0, 0.0, 0.0, 0.0, 0.0, 0.0, 0.0, 0.0, 0.0, 0.0, 0.0, 0.0, 0.0, 0.0, 0.0, 0.0, 0.0, 0.0, 0.0, 0.0, 0.0, 0.0, 0.0, 0.0, 0.0, 0.0, 0.0, 0.0, 0.0, 0.0, 0.0, 0.0, 0.0, 0.0, 0.0, 0.0, 0.0, 0.0, 0.0, 0.0, 0.0, 0.0, 0.0, 0.0, 0.0, 0.0, 0.0, 0.0, 0.0, 0.0, 0.0, 0.0, 0.0, 0.0, 0.0, 0.0, 0.0, 0.0, 0.0, 0.0, 0.0, 0.0, 0.0, 0.0, 0.0, 0.0, 0.0, 0.0, 0.0, 0.0, 0.0, 0.0, 0.0, 0.0, 0.0, 0.0, 0.0, 0.0, 0.0, 0.0, 0.0, 0.0, 0.0, 0.0, 0.0, 0.0, 0.0, 0.0, 0.0, 0.0, 0.0, 0.0, 0.0, 0.0, 0.0, 0.0, 0.0, 0.0, 0.0, 0.0, 0.0, 0.0, 0.0, 0.0, 0.0, 0.0, 0.0, 0.0, 0.0, 0.0, 0.0, 0.0, 0.0, 0.0, 0.0, 0.0, 0.0, 0.0, 0.0, 0.0, 0.0, 0.0, 0.0, 0.0, 0.0, 0.0, 0.0, 0.0, 0.0, 0.0, 0.0, 0.0, 0.0, 0.0, 0.0, 0.0, 0.0, 0.0, 0.0, 0.0, 0.0, 0.0, 0.0, 0.0, 0.0, 0.0, 0.0, 0.0, 0.0, 0.0, 0.0, 0.0, 0.0, 0.0, 0.0, 0.0, 0.0, 0.0, 0.0, 0.0, 0.0, 0.0, 0.0, 0.0, 0.0, 0.0, 0.0, 0.0, 0.0, 0.0, 0.0, 0.0, 0.0, 0.0, 0.0, 0.0, 0.0, 0.0, 0.0, 0.0, 0.0, 0.0, 0.0, 0.0, 0.0, 0.0, 0.0, 0.0, 0.0, 0.0, 0.0, 0.0, 0.0, 0.0, 0.0, 0.0, 0.0, 0.0, 0.0, 0.0, 0.0, 0.0, 0.0, 0.0, 0.0, 0.0, 0.0, 0.0, 0.0, 0.0, 0.0, 0.0, 0.0, 0.0, 0.0, 0.0, 0.0, 0.0, 0.0, 0.0, 0.0, 0.0, 0.0, 0.0, 0.0, 0.0, 0.0, 0.0, 0.0, 0.0, 0.0, 0.0, 0.0, 0.0, 0.0, 0.0, 0.0, 0.0, 0.0, 0.0, 0.0, 0.0, 0.0, 0.0, 0.0, 0.0, 0.0, 0.0, 0.0, 0.0, 0.0, 0.0, 0.0, 0.0, 0.0, 0.0, 0.0, 0.0, 0.0, 0.0, 0.0, 0.0, 0.0, 0.0, 0.0, 0.0, 0.0, 0.0, 0.0, 0.0, 0.0, 0.0, 0.0, 0.0, 0.0, 0.0, 0.0, 0.0, 0.0, 0.0, 0.0, 0.0, 0.0, 0.0, 0.0, 0.0, 0.0, 0.0, 0.0, 0.0, 0.0, 0.0, 0.0, 0.0, 0.0, 0.0, 0.0, 0.0, 0.0, 0.0, 0.0, 0.0, 0.0, 0.0, 0.0, 0.0, 0.0, 0.0, 0.0, 0.0, 0.0, 0.0, 0.0, 0.0, 0.0, 0.0, 0.0, 0.0, 0.0, 0.0, 0.0, 0.0, 0.0, 0.0, 0.0, 0.0, 0.0, 0.0, 0.0, 0.0, 0.0, 0.0, 0.0, 0.0, 0.0, 0.0, 0.0, 0.0, 0.0, 0.0, 0.0, 0.0, 0.0, 0.0, 0.0, 0.0, 0.0, 0.0, 0.0, 0.0, 0.0, 0.0, 0.0, 0.0, 0.0, 0.0, 0.0, 0.0, 0.0, 0.0, 0.0])
me_cube_001.use_remesh_preserve_volume = False
me_cube_001.use_remesh_preserve_attributes = False
me_cube_001.use_mirror_vertex_groups = False
me_cube_001.update()

# ---- objects
ob_cube = bpy.data.objects.new('Cube', me_cube_001)

# ---- transforms, parenting, visibility, modifiers, constraints
ob_cube.location = (0.0, 0.0, 0.0)
ob_cube.rotation_euler = (-0.0, -3.215, -0.0)
ob_cube.scale = (1.933, 3.583, 0.3241)
ob_cube.lineart.crease_threshold = 0.0

# ---- collection membership
col_collection.objects.link(ob_cube)

# ---- scene / render settings (as saved in the file)
scene.frame_start = 1; scene.frame_end = 250; scene.frame_set(1)
scene.render.engine = 'BLENDER_EEVEE_NEXT'
scene.cycles.use_denoising = False
scene.cycles.samples = 128
scene.cycles.sampling_pattern = 'TABULATED_SOBOL'
scene.cycles.use_adaptive_sampling = False
scene.cycles.use_light_tree = False
scene.view_settings.view_transform = 'Filmic'
bpy.context.view_layer.update()

# ---- added for rendering (the .blend has no active camera and no usable light): camera, sun
cam_auto = bpy.data.cameras.new('AutoCamera')
cam_auto.lens = 50.0
cam_auto.sensor_width = 36.0
cam_auto.clip_end = 1000.0
ob_auto_camera = bpy.data.objects.new('AutoCamera', cam_auto)
scene.collection.objects.link(ob_auto_camera)
ob_auto_camera.location = (8.11559, -9.65295, 6.25958)
ob_auto_camera.rotation_euler = (1.09748, -7.21219e-08, 0.694738)
scene.camera = ob_auto_camera
light_auto_sun = bpy.data.lights.new('AutoSun', 'SUN')
light_auto_sun.energy = 3.0
light_auto_sun.angle = 0.0523599
ob_auto_sun = bpy.data.objects.new('AutoSun', light_auto_sun)
scene.collection.objects.link(ob_auto_sun)
ob_auto_sun.rotation_euler = (0.872665, 0.174533, 0.523599)
bpy.context.view_layer.update()
